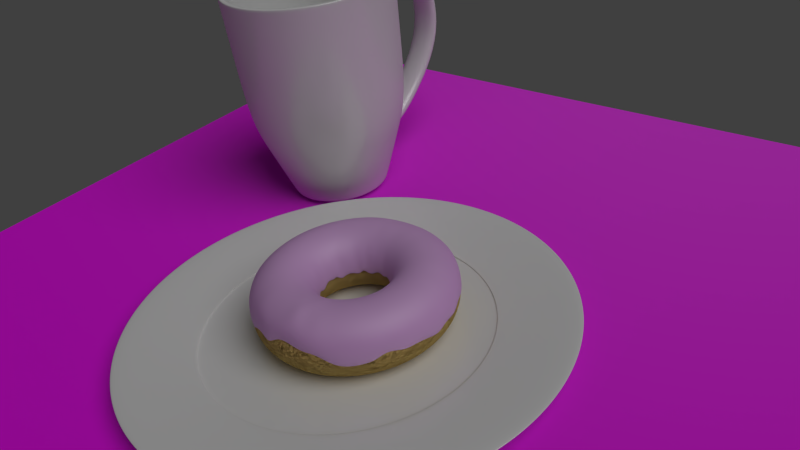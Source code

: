 # Source: Target.blend  (saved by Blender 2.78.0; exported with 4.5.12 LTS)
import bpy
from mathutils import Matrix  # noqa: F401  (used for matrix-valued properties, if any)

bpy.ops.wm.read_factory_settings(use_empty=True)
scene = bpy.context.scene
scene.name = 'Scene'

# ---- collections
col_collection_1 = bpy.data.collections.new('Collection 1'); scene.collection.children.link(col_collection_1)

# ---- images (referenced by path relative to the original .blend; pixels are not part of the script)
import os
ASSET_DIR = os.environ.get("B2B_ASSET_DIR", "")  # directory of the original .blend (textures are referenced by path, not embedded)
HERE = os.path.dirname(os.path.abspath(__file__))  # packed textures are extracted next to this script under _unpacked/

def load_image(name, relpath, width, height, colorspace="sRGB"):
    """Load a texture the original file referenced (path relative to the .blend, or extracted next to this script)."""
    p = next((c for c in (os.path.join(HERE, relpath), os.path.join(ASSET_DIR, relpath)) if relpath and os.path.exists(c)), "")
    if p:
        img = bpy.data.images.load(p, check_existing=True)
        img.name = name
    else:  # same state as the original file: an image datablock whose file is absent (Cycles renders it pink)
        img = bpy.data.images.new(name, width, height)
        img.source = "FILE"
        img.filepath = "//" + (relpath or name)
    img.colorspace_settings.name = colorspace
    return img
img_woodplanksworn19_col_var1_3k_jpg = load_image('WoodPlanksWorn19_COL_VAR1_3K.jpg', 'WoodPlanksWorn19_COL_VAR1_3K.jpg', 1024, 1024, 'sRGB')
img_woodplanksworn19_nrm_3k_jpg = load_image('WoodPlanksWorn19_NRM_3K.jpg', 'WoodPlanksWorn19_NRM_3K.jpg', 1024, 1024, 'sRGB')

# ---- materials (node trees are filled in below, after node groups)
mat_material_003 = bpy.data.materials.new('Material.003')
mat_material_003.alpha_threshold = 0.0
mat_material_003.roughness = 0.5
mat_material_002 = bpy.data.materials.new('Material.002')
mat_material_002.alpha_threshold = 0.0
mat_material_002.roughness = 0.5
mat_material_001 = bpy.data.materials.new('Material.001')
mat_material_001.alpha_threshold = 0.0
mat_material_001.roughness = 0.5
mat_material_004 = bpy.data.materials.new('Material.004')
mat_material_004.alpha_threshold = 0.0
mat_material_004.roughness = 0.5
mat_material = bpy.data.materials.new('Material')
mat_material.alpha_threshold = 0.0
mat_material.roughness = 0.5

# ---- material node trees
mat_material_003.use_nodes = True; mat_material_003.node_tree.nodes.clear()
_N = mat_material_003.node_tree.nodes; _L = mat_material_003.node_tree.links
n0 = _N.new('ShaderNodeOutputMaterial'); n0.name = 'Material Output'; n0.location = (460, 300)
n1 = _N.new('ShaderNodeBsdfDiffuse'); n1.name = 'Diffuse BSDF'; n1.location = (10, 300)
n2 = _N.new('ShaderNodeMixShader'); n2.name = 'Mix Shader'; n2.location = (240, 300)
n2.inputs[0].default_value = 0.09
n3 = _N.new('ShaderNodeBsdfAnisotropic'); n3.name = 'Glossy BSDF'; n3.location = (8, 157)
n3.distribution = 'GGX'
n3.inputs[1].default_value = 0.2
_L.new(n1.outputs[0], n2.inputs[1])
_L.new(n2.outputs[0], n0.inputs[0])
_L.new(n3.outputs[0], n2.inputs[2])
n0.is_active_output = True
mat_material_002.use_nodes = True; mat_material_002.node_tree.nodes.clear()
_N = mat_material_002.node_tree.nodes; _L = mat_material_002.node_tree.links
n0 = _N.new('ShaderNodeMixShader'); n0.name = 'Mix Shader'; n0.location = (240, 295)
n0.inputs[0].default_value = 0.09
n1 = _N.new('ShaderNodeBsdfAnisotropic'); n1.name = 'Glossy BSDF'; n1.location = (5, 160)
n1.distribution = 'GGX'
n1.inputs[1].default_value = 0.2
n2 = _N.new('ShaderNodeOutputMaterial'); n2.name = 'Material Output'; n2.location = (460, 300)
n3 = _N.new('ShaderNodeBsdfDiffuse'); n3.name = 'Diffuse BSDF'; n3.location = (1, 320)
_L.new(n3.outputs[0], n0.inputs[1])
_L.new(n0.outputs[0], n2.inputs[0])
_L.new(n1.outputs[0], n0.inputs[2])
n2.is_active_output = True
mat_material_001.use_nodes = True; mat_material_001.node_tree.nodes.clear()
_N = mat_material_001.node_tree.nodes; _L = mat_material_001.node_tree.links
n0 = _N.new('ShaderNodeOutputMaterial'); n0.name = 'Material Output'; n0.location = (417, 328)
n1 = _N.new('ShaderNodeBsdfDiffuse'); n1.name = 'Diffuse BSDF'; n1.location = (-34, 333)
n1.inputs[0].default_value = (0.7448, 0.4258, 0.8, 1.0)
n2 = _N.new('ShaderNodeBsdfAnisotropic'); n2.name = 'Glossy BSDF'; n2.location = (-31, 199)
n2.distribution = 'GGX'
n2.inputs[1].default_value = 0.5845
n3 = _N.new('ShaderNodeMixShader'); n3.name = 'Mix Shader'; n3.location = (199, 292)
n3.inputs[0].default_value = 0.1182
_L.new(n2.outputs[0], n3.inputs[2])
_L.new(n3.outputs[0], n0.inputs[0])
_L.new(n1.outputs[0], n3.inputs[1])
n0.is_active_output = True
mat_material_004.use_nodes = True; mat_material_004.node_tree.nodes.clear()
_N = mat_material_004.node_tree.nodes; _L = mat_material_004.node_tree.links
n0 = _N.new('ShaderNodeBsdfDiffuse'); n0.name = 'Diffuse BSDF'; n0.location = (-7, 361)
n1 = _N.new('ShaderNodeOutputMaterial'); n1.name = 'Material Output'; n1.location = (444, 366)
n2 = _N.new('ShaderNodeBsdfAnisotropic'); n2.name = 'Glossy BSDF'; n2.location = (1, 196)
n2.distribution = 'GGX'
n2.inputs[1].default_value = 0.4472
n3 = _N.new('ShaderNodeTexImage'); n3.name = 'Image Texture'; n3.location = (-253, 423)
n3.width = 140
n3.image = img_woodplanksworn19_col_var1_3k_jpg
n4 = _N.new('ShaderNodeMixShader'); n4.name = 'Mix Shader'; n4.location = (224, 341)
n4.inputs[0].default_value = 0.03
n5 = _N.new('ShaderNodeTexImage'); n5.name = 'Image Texture.001'; n5.location = (-498, 106)
n5.width = 140
n5.image = img_woodplanksworn19_nrm_3k_jpg
n6 = _N.new('ShaderNodeNormalMap'); n6.name = 'Normal Map'; n6.location = (-269, 122)
_L.new(n0.outputs[0], n4.inputs[1])
_L.new(n4.outputs[0], n1.inputs[0])
_L.new(n2.outputs[0], n4.inputs[2])
_L.new(n3.outputs[0], n0.inputs[0])
_L.new(n5.outputs[0], n6.inputs[1])
_L.new(n6.outputs[0], n0.inputs[2])
_L.new(n6.outputs[0], n2.inputs[4])
n1.is_active_output = True
mat_material.use_nodes = True; mat_material.node_tree.nodes.clear()
_N = mat_material.node_tree.nodes; _L = mat_material.node_tree.links
n0 = _N.new('ShaderNodeOutputMaterial'); n0.name = 'Material Output'; n0.location = (300, 300)
n1 = _N.new('ShaderNodeBsdfDiffuse'); n1.name = 'Diffuse BSDF'; n1.location = (10, 300)
n1.inputs[0].default_value = (0.8, 0.5756, 0.1949, 1.0)
_L.new(n1.outputs[0], n0.inputs[0])
n0.is_active_output = True

# ---- world
world_world = bpy.data.worlds.new('World'); scene.world = world_world
world_world.color = (0.05088, 0.05088, 0.05088)
world_world.use_sun_shadow = False
world_world.sun_shadow_jitter_overblur = 0.0
world_world.cycles.sampling_method = 'NONE'
world_world.cycles.sample_map_resolution = 256

# ---- cameras
cam_camera = bpy.data.cameras.new('Camera')
cam_camera.clip_end = 100.0
cam_camera.lens = 35.0
cam_camera.sensor_width = 32.0
cam_camera.sensor_height = 18.0
cam_camera.ortho_scale = 7.314
cam_camera.dof.focus_distance = 0.0

# ---- lights
light_lamp = bpy.data.lights.new('Lamp', 'SUN')
light_lamp.transmission_factor = 0.0
light_lamp.cutoff_distance = 30.0
light_lamp.angle = 0.8656
light_lamp.energy = 1.0
light_lamp.shadow_buffer_clip_start = 1.001
light_lamp.shadow_soft_size = 0.462
light_lamp.shadow_cascade_max_distance = 1000.0
light_lamp.cycles.use_multiple_importance_sampling = False

# ---- meshes
me_cylinder = bpy.data.meshes.new('Cylinder')
me_cylinder.from_pydata([(-1.382e-07, 0.6381, -1.0), (4.299e-08, 0.638, 1.0), (0.1245, 0.6258, -1.0), (0.1245, 0.6257, 1.0), (0.2442, 0.5895, -1.0), (0.2442, 0.5894, 1.0), (0.3545, 0.5305, -1.0), (0.3545, 0.5305, 1.0), (0.4512, 0.4512, -1.0), (0.4511, 0.4511, 1.0), (0.5305, 0.3545, -1.0), (0.5305, 0.3545, 1.0), (0.5895, 0.2442, -1.0), (0.5894, 0.2442, 1.0), (0.6258, 0.1245, -1.0), (0.6257, 0.1245, 1.0), (0.6381, 1.995e-08, -1.0), (0.638, 1.513e-07, 1.0), (0.6258, -0.1245, -1.0), (0.6257, -0.1245, 1.0), (0.5895, -0.2442, -1.0), (0.5894, -0.2442, 1.0), (0.5305, -0.3545, -1.0), (0.5305, -0.3545, 1.0), (0.4512, -0.4512, -1.0), (0.4511, -0.4511, 1.0), (0.3545, -0.5305, -1.0), (0.3545, -0.5305, 1.0), (0.2442, -0.5895, -1.0), (0.2442, -0.5894, 1.0), (0.1245, -0.6258, -1.0), (0.1245, -0.6257, 1.0), (-2.147e-07, -0.6381, -1.0), (-1.649e-07, -0.638, 1.0), (-0.1245, -0.6258, -1.0), (-0.1245, -0.6257, 1.0), (-0.2442, -0.5895, -1.0), (-0.2442, -0.5894, 1.0), (-0.3545, -0.5305, -1.0), (-0.3545, -0.5305, 1.0), (-0.4512, -0.4512, -1.0), (-0.4511, -0.4511, 1.0), (-0.5305, -0.3545, -1.0), (-0.5305, -0.3545, 1.0), (-0.5895, -0.2442, -1.0), (-0.5894, -0.2442, 1.0), (-0.6258, -0.1245, -1.0), (-0.6257, -0.1245, 1.0), (-0.6381, 6.35e-07, -1.0), (-0.638, 7.192e-07, 1.0), (-0.6258, 0.1245, -1.0), (-0.6257, 0.1245, 1.0), (-0.5895, 0.2442, -1.0), (-0.5894, 0.2442, 1.0), (-0.5305, 0.3545, -1.0), (-0.5305, 0.3545, 1.0), (-0.4512, 0.4512, -1.0), (-0.4511, 0.4511, 1.0), (-0.3545, 0.5305, -1.0), (-0.3545, 0.5305, 1.0), (-0.2442, 0.5895, -1.0), (-0.2442, 0.5894, 1.0), (-0.1245, 0.6258, -1.0), (-0.1245, 0.6257, 1.0), (0.0, 1.0, -2.457), (0.1951, 0.9808, -2.457), (0.3827, 0.9239, -2.457), (0.5556, 0.8315, -2.457), (0.7071, 0.7071, -2.457), (0.8315, 0.5556, -2.457), (0.9239, 0.3827, -2.457), (0.9808, 0.1951, -2.457), (1.0, 7.55e-08, -2.457), (0.9808, -0.1951, -2.457), (0.9239, -0.3827, -2.457), (0.8315, -0.5556, -2.457), (0.7071, -0.7071, -2.457), (0.5556, -0.8315, -2.457), (0.3827, -0.9239, -2.457), (0.1951, -0.9808, -2.457), (-3.258e-07, -1.0, -2.457), (-0.1951, -0.9808, -2.457), (-0.3827, -0.9239, -2.457), (-0.5556, -0.8315, -2.457), (-0.7071, -0.7071, -2.457), (-0.8315, -0.5556, -2.457), (-0.9239, -0.3827, -2.457), (-0.9808, -0.1951, -2.457), (-1.0, 9.656e-07, -2.457), (-0.9808, 0.1951, -2.457), (-0.9239, 0.3827, -2.457), (-0.8315, 0.5556, -2.457), (-0.7071, 0.7071, -2.457), (-0.5556, 0.8315, -2.457), (-0.3827, 0.9239, -2.457), (-0.1951, 0.9808, -2.457), (-1.382e-07, 0.6381, -0.3083), (0.1245, 0.6258, -0.3083), (0.2442, 0.5895, -0.3083), (0.3545, 0.5305, -0.3083), (0.4512, 0.4512, -0.3083), (0.5305, 0.3545, -0.3083), (0.5895, 0.2442, -0.3083), (0.6258, 0.1245, -0.3083), (0.6381, 1.995e-08, -0.3083), (0.6258, -0.1245, -0.3083), (0.5895, -0.2442, -0.3083), (0.5305, -0.3545, -0.3083), (0.4512, -0.4512, -0.3083), (0.3545, -0.5305, -0.3083), (0.2442, -0.5895, -0.3083), (0.1245, -0.6258, -0.3083), (-2.147e-07, -0.6381, -0.3083), (-0.1245, -0.6258, -0.3083), (-0.2442, -0.5895, -0.3083), (-0.3545, -0.5305, -0.3083), (-0.4512, -0.4512, -0.3083), (-0.5305, -0.3545, -0.3083), (-0.5895, -0.2442, -0.3083), (-0.6258, -0.1245, -0.3083), (-0.6381, 6.35e-07, -0.3083), (-0.6258, 0.1245, -0.3083), (-0.5895, 0.2442, -0.3083), (-0.5305, 0.3545, -0.3083), (-0.4512, 0.4512, -0.3083), (-0.3545, 0.5305, -0.3083), (-0.2442, 0.5895, -0.3083), (-0.1245, 0.6258, -0.3083), (-0.5305, 0.3545, -0.909), (-0.5895, 0.2442, -0.909), (0.2442, -0.5895, -0.909), (0.3545, -0.5305, -0.909), (0.1245, 0.6258, -0.909), (-1.382e-07, 0.6381, -0.909), (-0.4512, 0.4512, -0.909), (0.1245, -0.6258, -0.909), (0.2442, 0.5895, -0.909), (-0.3545, 0.5305, -0.909), (-2.147e-07, -0.6381, -0.909), (0.3545, 0.5305, -0.909), (-0.2442, 0.5895, -0.909), (-0.1245, -0.6258, -0.909), (0.4512, 0.4512, -0.909), (-0.1245, 0.6258, -0.909), (-0.2442, -0.5895, -0.909), (0.5305, 0.3545, -0.909), (-0.3545, -0.5305, -0.909), (0.5895, 0.2442, -0.909), (-0.4512, -0.4512, -0.909), (0.6258, 0.1245, -0.909), (-0.5305, -0.3545, -0.909), (0.6381, 1.995e-08, -0.909), (-0.5895, -0.2442, -0.909), (0.6258, -0.1245, -0.909), (-0.6258, -0.1245, -0.909), (0.5895, -0.2442, -0.909), (-0.6381, 6.35e-07, -0.909), (0.5305, -0.3545, -0.909), (-0.6258, 0.1245, -0.909), (0.4512, -0.4512, -0.909), (0.0, 1.0, -1.593), (0.1951, 0.9808, -1.593), (0.3827, 0.9239, -1.593), (0.5556, 0.8315, -1.593), (0.7071, 0.7071, -1.593), (0.8315, 0.5556, -1.593), (0.9239, 0.3827, -1.593), (0.9808, 0.1951, -1.593), (1.0, 7.55e-08, -1.593), (0.9808, -0.1951, -1.593), (0.9239, -0.3827, -1.593), (0.8315, -0.5556, -1.593), (0.7071, -0.7071, -1.593), (0.5556, -0.8315, -1.593), (0.3827, -0.9239, -1.593), (0.1951, -0.9808, -1.593), (-3.258e-07, -1.0, -1.593), (-0.1951, -0.9808, -1.593), (-0.3827, -0.9239, -1.593), (-0.5556, -0.8315, -1.593), (-0.7071, -0.7071, -1.593), (-0.8315, -0.5556, -1.593), (-0.9239, -0.3827, -1.593), (-0.9808, -0.1951, -1.593), (-1.0, 9.656e-07, -1.593), (-0.9808, 0.1951, -1.593), (-0.9239, 0.3827, -1.593), (-0.8315, 0.5556, -1.593), (-0.7071, 0.7071, -1.593), (-0.5556, 0.8315, -1.593), (-0.3827, 0.9239, -1.593), (-0.1951, 0.9808, -1.593), (3.48e-08, 0.707, 0.5062), (0.1379, 0.6934, 0.5062), (0.2705, 0.6531, 0.5062), (0.3928, 0.5878, 0.5062), (0.4999, 0.4999, 0.5062), (0.5878, 0.3928, 0.5062), (0.6531, 0.2705, 0.5062), (0.6934, 0.1379, 0.5062), (0.707, 1.369e-07, 0.5062), (0.6934, -0.1379, 0.5062), (0.6531, -0.2705, 0.5062), (0.5878, -0.3928, 0.5062), (0.4999, -0.4999, 0.5062), (0.3928, -0.5878, 0.5062), (0.2705, -0.6531, 0.5062), (0.1379, -0.6934, 0.5062), (-1.956e-07, -0.707, 0.5062), (-0.1379, -0.6934, 0.5062), (-0.2705, -0.6531, 0.5062), (-0.3928, -0.5878, 0.5062), (-0.4999, -0.4999, 0.5062), (-0.5878, -0.3928, 0.5062), (-0.6531, -0.2705, 0.5062), (-0.6934, -0.1379, 0.5062), (-0.707, 7.661e-07, 0.5062), (-0.6934, 0.1379, 0.5062), (-0.6531, 0.2705, 0.5062), (-0.5878, 0.3928, 0.5062), (-0.4999, 0.4999, 0.5062), (-0.3928, 0.5878, 0.5062), (-0.2705, 0.6531, 0.5062), (-0.1379, 0.6934, 0.5062)], [], [(192, 1, 3, 193), (193, 3, 5, 194), (194, 5, 7, 195), (195, 7, 9, 196), (196, 9, 11, 197), (197, 11, 13, 198), (198, 13, 15, 199), (199, 15, 17, 200), (200, 17, 19, 201), (201, 19, 21, 202), (202, 21, 23, 203), (203, 23, 25, 204), (204, 25, 27, 205), (205, 27, 29, 206), (206, 29, 31, 207), (207, 31, 33, 208), (208, 33, 35, 209), (209, 35, 37, 210), (210, 37, 39, 211), (211, 39, 41, 212), (212, 41, 43, 213), (213, 43, 45, 214), (214, 45, 47, 215), (215, 47, 49, 216), (216, 49, 51, 217), (217, 51, 53, 218), (218, 53, 55, 219), (219, 55, 57, 220), (220, 57, 59, 221), (221, 59, 61, 222), (3, 1, 63, 61, 59, 57, 55, 53, 51, 49, 47, 45, 43, 41, 39, 37, 35, 33, 31, 29, 27, 25, 23, 21, 19, 17, 15, 13, 11, 9, 7, 5), (222, 61, 63, 223), (223, 63, 1, 192), (129, 128, 123, 122), (2, 0, 64, 65), (4, 2, 65, 66), (6, 4, 66, 67), (8, 6, 67, 68), (10, 8, 68, 69), (12, 10, 69, 70), (14, 12, 70, 71), (16, 14, 71, 72), (18, 16, 72, 73), (20, 18, 73, 74), (22, 20, 74, 75), (24, 22, 75, 76), (26, 24, 76, 77), (28, 26, 77, 78), (30, 28, 78, 79), (32, 30, 79, 80), (34, 32, 80, 81), (36, 34, 81, 82), (38, 36, 82, 83), (40, 38, 83, 84), (42, 40, 84, 85), (44, 42, 85, 86), (46, 44, 86, 87), (48, 46, 87, 88), (50, 48, 88, 89), (52, 50, 89, 90), (54, 52, 90, 91), (56, 54, 91, 92), (58, 56, 92, 93), (60, 58, 93, 94), (62, 60, 94, 95), (0, 62, 95, 64), (96, 97, 98, 99, 100, 101, 102, 103, 104, 105, 106, 107, 108, 109, 110, 111, 112, 113, 114, 115, 116, 117, 118, 119, 120, 121, 122, 123, 124, 125, 126, 127), (131, 130, 110, 109), (133, 132, 97, 96), (128, 134, 124, 123), (130, 135, 111, 110), (132, 136, 98, 97), (134, 137, 125, 124), (135, 138, 112, 111), (136, 139, 99, 98), (137, 140, 126, 125), (138, 141, 113, 112), (139, 142, 100, 99), (140, 143, 127, 126), (141, 144, 114, 113), (142, 145, 101, 100), (143, 133, 96, 127), (144, 146, 115, 114), (145, 147, 102, 101), (146, 148, 116, 115), (147, 149, 103, 102), (148, 150, 117, 116), (149, 151, 104, 103), (150, 152, 118, 117), (151, 153, 105, 104), (152, 154, 119, 118), (153, 155, 106, 105), (154, 156, 120, 119), (155, 157, 107, 106), (156, 158, 121, 120), (157, 159, 108, 107), (158, 129, 122, 121), (159, 131, 109, 108), (24, 26, 131, 159), (50, 52, 129, 158), (22, 24, 159, 157), (48, 50, 158, 156), (20, 22, 157, 155), (46, 48, 156, 154), (18, 20, 155, 153), (44, 46, 154, 152), (16, 18, 153, 151), (42, 44, 152, 150), (14, 16, 151, 149), (40, 42, 150, 148), (12, 14, 149, 147), (38, 40, 148, 146), (10, 12, 147, 145), (36, 38, 146, 144), (62, 0, 133, 143), (8, 10, 145, 142), (34, 36, 144, 141), (60, 62, 143, 140), (6, 8, 142, 139), (32, 34, 141, 138), (58, 60, 140, 137), (4, 6, 139, 136), (30, 32, 138, 135), (56, 58, 137, 134), (2, 4, 136, 132), (28, 30, 135, 130), (54, 56, 134, 128), (0, 2, 132, 133), (26, 28, 130, 131), (52, 54, 128, 129), (95, 191, 160, 64), (94, 190, 191, 95), (93, 189, 190, 94), (92, 188, 189, 93), (91, 187, 188, 92), (90, 186, 187, 91), (89, 185, 186, 90), (88, 184, 185, 89), (87, 183, 184, 88), (86, 182, 183, 87), (85, 181, 182, 86), (84, 180, 181, 85), (83, 179, 180, 84), (82, 178, 179, 83), (81, 177, 178, 82), (80, 176, 177, 81), (79, 175, 176, 80), (78, 174, 175, 79), (77, 173, 174, 78), (76, 172, 173, 77), (75, 171, 172, 76), (74, 170, 171, 75), (73, 169, 170, 74), (72, 168, 169, 73), (71, 167, 168, 72), (70, 166, 167, 71), (69, 165, 166, 70), (68, 164, 165, 69), (67, 163, 164, 68), (66, 162, 163, 67), (65, 161, 162, 66), (64, 160, 161, 65), (191, 223, 192, 160), (190, 222, 223, 191), (189, 221, 222, 190), (188, 220, 221, 189), (187, 219, 220, 188), (186, 218, 219, 187), (185, 217, 218, 186), (184, 216, 217, 185), (183, 215, 216, 184), (182, 214, 215, 183), (181, 213, 214, 182), (180, 212, 213, 181), (179, 211, 212, 180), (178, 210, 211, 179), (177, 209, 210, 178), (176, 208, 209, 177), (175, 207, 208, 176), (174, 206, 207, 175), (173, 205, 206, 174), (172, 204, 205, 173), (171, 203, 204, 172), (170, 202, 203, 171), (169, 201, 202, 170), (168, 200, 201, 169), (167, 199, 200, 168), (166, 198, 199, 167), (165, 197, 198, 166), (164, 196, 197, 165), (163, 195, 196, 164), (162, 194, 195, 163), (161, 193, 194, 162), (160, 192, 193, 161)])
me_cylinder.polygons.foreach_set('use_smooth', [True] * 194)
me_cylinder.materials.append(mat_material_003)
me_cylinder.use_remesh_preserve_volume = False
me_cylinder.use_remesh_preserve_attributes = False
me_cylinder.use_mirror_vertex_groups = False
me_cylinder.update()
me_cylinder_001 = bpy.data.meshes.new('Cylinder.001')
me_cylinder_001.from_pydata([(-1.214, 0.5889, 0.9694), (-0.8835, 0.3449, -0.946), (-0.969, 0.1223, -0.946), (-0.9693, -0.1193, -0.946), (-0.8842, -0.3427, -0.946), (-0.727, -0.5134, -0.946), (-0.5988, -1.032, 0.9694), (-0.5221, -0.6056, -0.946), (-0.3009, -0.606, -0.946), (0.1241, -0.8775, 0.9694), (-0.09642, -0.5146, -0.946), (0.06066, -0.3449, -0.946), (0.1461, -0.1223, -0.946), (0.1464, 0.1193, -0.946), (0.06135, 0.3427, -0.946), (0.1243, 0.8751, 0.9694), (-0.09585, 0.5134, -0.946), (-0.2241, 1.032, 0.9694), (-0.3007, 0.6056, -0.946), (-0.5219, 0.606, -0.946), (-0.7264, 0.5146, -0.946), (-0.947, 0.8775, 0.9694), (-0.6031, -1.036, -0.1756), (-0.2224, -1.037, -0.1756), (0.1295, -0.8793, -0.1756), (0.3991, -0.5882, -0.1756), (0.5452, -0.2076, -0.1756), (0.5458, 0.2047, -0.1756), (0.4006, 0.5858, -0.1756), (0.1318, 0.8777, -0.1756), (-0.2197, 1.036, -0.1756), (-0.6004, 1.037, -0.1756), (-0.9546, -0.8777, -0.1756), (-1.223, -0.5858, -0.1756), (-1.369, -0.2047, -0.1756), (-1.368, 0.2076, -0.1756), (-1.222, 0.5882, -0.1756), (-0.9524, 0.8793, -0.1756), (-0.6113, 1.096, 0.9581), (-0.6141, -1.096, 0.9581), (-0.2115, -1.096, 0.9581), (0.1607, -0.93, 0.9581), (0.4458, -0.6221, 0.9581), (0.6004, -0.2195, 0.9581), (0.601, 0.2165, 0.9581), (0.4474, 0.6196, 0.9581), (0.1631, 0.9283, 0.9581), (-0.2087, 1.096, 0.9581), (-0.9859, -0.9283, 0.9581), (-1.27, -0.6196, 0.9581), (-1.424, -0.2165, 0.9581), (-1.423, 0.2195, 0.9581), (-1.269, 0.6221, 0.9581), (-0.9835, 0.93, 0.9581), (-0.5309, -0.646, -0.934), (-0.2936, -0.6464, -0.934), (-0.07412, -0.5483, -0.934), (0.09397, -0.3668, -0.934), (0.1851, -0.1294, -0.934), (0.1854, 0.1276, -0.934), (0.09491, 0.3653, -0.934), (-0.07272, 0.5473, -0.934), (-0.2919, 0.646, -0.934), (-0.7501, -0.5473, -0.934), (-0.9177, -0.3653, -0.934), (-1.008, -0.1276, -0.934), (-1.008, 0.1294, -0.934), (-0.9168, 0.3668, -0.934), (-0.7487, 0.5483, -0.934), (-0.5293, 0.6464, -0.934), (-0.6143, -1.097, 0.9694), (-0.2113, -1.097, 0.9694), (0.1613, -0.931, 0.9694), (0.4467, -0.6228, 0.9694), (0.6014, -0.2198, 0.9694), (0.602, 0.2167, 0.9694), (0.4483, 0.6202, 0.9694), (0.1637, 0.9293, 0.9694), (-0.2085, 1.097, 0.9694), (-0.6115, 1.097, 0.9694), (-0.9865, -0.9293, 0.9694), (-1.271, -0.6202, 0.9694), (-1.425, -0.2167, 0.9694), (-1.424, 0.2198, 0.9694), (-1.27, 0.6228, 0.9694), (-0.9841, 0.931, 0.9694), (-0.2966, -0.6297, -0.946), (-0.5279, -0.6294, -0.946), (-0.0828, -0.5342, -0.946), (0.08096, -0.3573, -0.946), (0.1698, -0.1261, -0.946), (0.1701, 0.1244, -0.946), (0.08187, 0.3559, -0.946), (-0.08144, 0.5332, -0.946), (-0.295, 0.6294, -0.946), (-0.5262, 0.6297, -0.946), (-0.7414, -0.5332, -0.946), (-0.9047, -0.3559, -0.946), (-0.9929, -0.1244, -0.946), (-0.9926, 0.1261, -0.946), (-0.9038, 0.3573, -0.946), (-0.74, 0.5342, -0.946), (-1.36, 0.2095, 0.9694), (-1.36, -0.2029, 0.9694), (-0.6063, 1.069, 0.4306), (-0.969, 0.9064, 0.4306), (-1.247, 0.6064, 0.4306), (0.3923, 0.5842, 0.9694), (-1.398, 0.214, 0.4306), (-1.398, -0.211, 0.4306), (-1.248, -0.6039, 0.4306), (-0.9713, -0.9048, 0.4306), (-0.2138, 1.068, 0.4306), (0.1485, 0.9048, 0.4306), (0.4256, 0.6039, 0.4306), (0.5753, 0.211, 0.4306), (0.5747, -0.214, 0.4306), (0.4241, -0.6064, 0.4306), (0.1462, -0.9064, 0.4306), (-0.2166, -1.069, 0.4306), (0.3913, -0.5889, 0.9694), (-0.609, -1.068, 0.4306), (-0.6089, 1.083, 0.7096), (-0.9767, 0.9189, 0.7096), (-1.258, 0.6147, 0.7096), (-1.411, 0.2169, 0.7096), (-1.412, -0.2139, 0.7096), (-1.26, -0.6122, 0.7096), (-0.979, -0.9172, 0.7096), (-0.2111, 1.083, 0.7096), (0.1562, 0.9172, 0.7096), (-1.215, -0.5842, 0.9694), (-0.9472, -0.8751, 0.9694), (0.4371, 0.6122, 0.7096), (-0.2231, -1.033, 0.9694), (0.5889, 0.2139, 0.7096), (0.5883, -0.2169, 0.7096), (0.537, -0.2095, 0.9694), (0.5375, 0.2029, 0.9694), (0.4356, -0.6147, 0.7096), (0.1539, -0.9189, 0.7096), (-0.2139, -1.083, 0.7096), (-0.5997, 1.033, 0.9694), (-0.6117, -1.083, 0.7096), (-0.892, 0.3525, -0.9172), (-0.9792, 0.1254, -0.9172), (-0.9795, -0.1215, -0.9172), (-0.8925, -0.3497, -0.9172), (-0.7321, -0.5239, -0.9172), (-0.5236, -0.6178, -0.9172), (-0.2987, -0.6181, -0.9172), (-0.09083, -0.5253, -0.9172), (0.06911, -0.3525, -0.9172), (0.1563, -0.1254, -0.9172), (0.1567, 0.1215, -0.9172), (0.0697, 0.3497, -0.9172), (-0.0907, 0.5239, -0.9172), (-0.2993, 0.6178, -0.9172), (-0.5241, 0.6181, -0.9172), (-0.732, 0.5253, -0.9172), (-0.09083, -0.5253, -0.8819), (-0.2987, -0.6181, -0.8819), (-0.5236, -0.6178, -0.8819), (-0.7321, -0.5239, -0.8819), (0.06911, -0.3525, -0.8819), (-0.8925, -0.3497, -0.8819), (0.1563, -0.1254, -0.8819), (-0.9795, -0.1215, -0.8819), (0.1567, 0.1215, -0.8819), (-0.9792, 0.1254, -0.8819), (0.0697, 0.3497, -0.8819), (-0.892, 0.3525, -0.8819), (-0.0907, 0.5239, -0.8819), (-0.732, 0.5253, -0.8819), (-0.2993, 0.6178, -0.8819), (-0.5241, 0.6181, -0.8819), (-0.2391, -0.9448, -0.1766), (-0.9016, -0.8007, -0.1766), (-1.147, -0.5345, -0.1766), (-1.28, -0.1857, -0.1766), (-1.279, 0.1917, -0.1766), (-1.146, 0.5388, -0.1766), (-0.9014, 0.8028, -0.1766), (-0.5837, 0.9448, -0.1766), (0.07857, -0.8028, -0.1766), (-0.5828, -0.9443, -0.1766), (0.323, -0.5388, -0.1766), (0.4563, -0.1917, -0.1766), (0.4568, 0.1857, -0.1766), (0.3239, 0.5345, -0.1766), (0.07877, 0.8007, -0.1766), (-0.24, 0.9443, -0.1766), (0.5753, 0.211, 0.4306), (0.5747, -0.214, 0.4306), (0.5889, 0.2139, 0.7096), (0.5883, -0.2169, 0.7096), (0.9547, 0.2105, 0.6246), (0.9542, -0.2144, 0.6246), (0.9683, 0.2134, 0.7464), (0.9678, -0.2174, 0.7464), (1.232, 0.21, 0.5921), (1.231, -0.215, 0.5923), (1.345, 0.2129, 0.6898), (1.345, -0.2179, 0.6901), (1.372, 0.2016, 0.3739), (1.372, -0.2072, 0.374), (1.529, 0.2044, 0.4384), (1.529, -0.2101, 0.4386), (1.359, 0.209, 0.08821), (1.359, -0.216, 0.08859), (1.513, 0.2119, 0.04241), (1.513, -0.2189, 0.0428), (1.129, 0.2083, -0.1823), (1.13, -0.2167, -0.1821), (1.24, 0.2112, -0.2862), (1.24, -0.2196, -0.286), (0.7539, 0.2074, -0.4316), (0.7545, -0.2175, -0.4314), (0.8654, 0.2103, -0.5351), (0.8661, -0.2205, -0.5349), (0.5315, 0.2307, -0.5181), (0.5323, -0.2422, -0.5182), (0.5684, 0.2339, -0.6632), (0.5692, -0.2455, -0.6633), (-0.5729, 0.8857, -0.4688), (-0.5752, -0.8852, -0.4688), (-0.2499, -0.8857, -0.4688), (0.0508, -0.7514, -0.4688), (0.2811, -0.5026, -0.4688), (0.406, -0.1774, -0.4688), (0.4065, 0.1749, -0.4688), (0.2824, 0.5006, -0.4688), (0.05272, 0.75, -0.4688), (-0.2476, 0.8852, -0.4688), (-0.8756, -0.75, -0.4688), (-1.105, -0.5006, -0.4688), (-1.229, -0.1749, -0.4688), (-1.229, 0.1774, -0.4688), (-1.104, 0.5026, -0.4688), (-0.8736, 0.7514, -0.4688), (-0.5502, -0.7503, -0.7313), (-0.2745, -0.7507, -0.7313), (-0.01969, -0.6368, -0.7313), (0.1755, -0.426, -0.7313), (0.2814, -0.1503, -0.7313), (0.2818, 0.1482, -0.7313), (0.1766, 0.4242, -0.7313), (-0.01806, 0.6356, -0.7313), (-0.2726, 0.7503, -0.7313), (-0.8048, -0.6356, -0.7313), (-0.9994, -0.4242, -0.7313), (-1.105, -0.1482, -0.7313), (-1.104, 0.1503, -0.7313), (-0.9984, 0.426, -0.7313), (-0.8032, 0.6368, -0.7313), (-0.5483, 0.7507, -0.7313), (0.6556, 0.2109, 0.4717), (0.6551, -0.2141, 0.4717), (0.6687, -0.217, 0.7174), (0.6692, 0.2138, 0.7174), (0.4507, 0.1946, -0.4863), (0.4507, -0.2003, -0.4863), (0.3832, -0.184, -0.7072), (0.3832, 0.1785, -0.7072), (-0.2236, -1.03, 0.9321), (-0.9457, -0.8727, 0.9321), (-1.213, -0.5826, 0.9321), (-0.5992, 1.03, 0.9321), (0.5344, -0.2089, 0.9321), (0.5349, 0.2024, 0.9321), (-1.358, -0.2024, 0.9321), (-1.357, 0.2089, 0.9321), (-1.212, 0.5873, 0.9321), (-0.9455, 0.875, 0.9321), (0.1226, -0.875, 0.9321), (-0.5982, -1.029, 0.9321), (0.3891, -0.5873, 0.9321), (0.3901, 0.5825, 0.9321), (0.1228, 0.8727, 0.9321), (-0.2246, 1.029, 0.9321)], [], [(45, 76, 75, 44), (46, 77, 76, 45), (47, 78, 77, 46), (38, 79, 78, 47), (44, 75, 74, 43), (43, 74, 73, 42), (42, 73, 72, 41), (41, 72, 71, 40), (40, 71, 70, 39), (39, 70, 80, 48), (48, 80, 81, 49), (49, 81, 82, 50), (50, 82, 83, 51), (51, 83, 84, 52), (13, 12, 11, 10, 8, 7, 5, 4, 3, 2, 1, 20, 19, 18, 16, 14), (52, 84, 85, 53), (53, 85, 79, 38), (239, 37, 31, 224), (238, 36, 37, 239), (237, 35, 36, 238), (236, 34, 35, 237), (235, 33, 34, 236), (234, 32, 33, 235), (225, 22, 32, 234), (226, 23, 22, 225), (227, 24, 23, 226), (228, 25, 24, 227), (229, 26, 25, 228), (230, 27, 26, 229), (224, 31, 30, 233), (233, 30, 29, 232), (232, 29, 28, 231), (231, 28, 27, 230), (123, 53, 38, 122), (124, 52, 53, 123), (125, 51, 52, 124), (126, 50, 51, 125), (127, 49, 50, 126), (128, 48, 49, 127), (143, 39, 48, 128), (141, 40, 39, 143), (140, 41, 40, 141), (139, 42, 41, 140), (136, 43, 42, 139), (135, 44, 43, 136), (122, 38, 47, 129), (129, 47, 46, 130), (130, 46, 45, 133), (133, 45, 44, 135), (92, 60, 59, 91), (93, 61, 60, 92), (94, 62, 61, 93), (95, 69, 62, 94), (91, 59, 58, 90), (90, 58, 57, 89), (89, 57, 56, 88), (88, 56, 55, 86), (86, 55, 54, 87), (87, 54, 63, 96), (96, 63, 64, 97), (97, 64, 65, 98), (98, 65, 66, 99), (99, 66, 67, 100), (100, 67, 68, 101), (101, 68, 69, 95), (134, 6, 70, 71), (9, 134, 71, 72), (120, 9, 72, 73), (137, 120, 73, 74), (138, 137, 74, 75), (107, 138, 75, 76), (15, 107, 76, 77), (17, 15, 77, 78), (142, 17, 78, 79), (6, 132, 80, 70), (132, 131, 81, 80), (131, 103, 82, 81), (103, 102, 83, 82), (102, 0, 84, 83), (0, 21, 85, 84), (21, 142, 79, 85), (7, 8, 86, 87), (8, 10, 88, 86), (10, 11, 89, 88), (11, 12, 90, 89), (12, 13, 91, 90), (13, 14, 92, 91), (14, 16, 93, 92), (16, 18, 94, 93), (18, 19, 95, 94), (5, 7, 87, 96), (4, 5, 96, 97), (3, 4, 97, 98), (2, 3, 98, 99), (1, 2, 99, 100), (20, 1, 100, 101), (19, 20, 101, 95), (37, 105, 104, 31), (36, 106, 105, 37), (35, 108, 106, 36), (34, 109, 108, 35), (33, 110, 109, 34), (32, 111, 110, 33), (22, 121, 111, 32), (23, 119, 121, 22), (24, 118, 119, 23), (25, 117, 118, 24), (26, 116, 117, 25), (27, 115, 116, 26), (31, 104, 112, 30), (30, 112, 113, 29), (29, 113, 114, 28), (28, 114, 115, 27), (105, 123, 122, 104), (161, 160, 151, 150), (106, 124, 123, 105), (108, 125, 124, 106), (109, 126, 125, 108), (110, 127, 126, 109), (111, 128, 127, 110), (121, 143, 128, 111), (119, 141, 143, 121), (118, 140, 141, 119), (117, 139, 140, 118), (116, 136, 139, 117), (136, 116, 193, 195), (104, 122, 129, 112), (112, 129, 130, 113), (113, 130, 133, 114), (114, 133, 135, 115), (152, 153, 154, 155, 156, 157, 158, 159, 144, 145, 146, 147, 148, 149, 150, 151), (163, 162, 149, 148), (160, 164, 152, 151), (165, 163, 148, 147), (164, 166, 153, 152), (167, 165, 147, 146), (166, 168, 154, 153), (169, 167, 146, 145), (168, 170, 155, 154), (171, 169, 145, 144), (170, 172, 156, 155), (173, 171, 144, 159), (172, 174, 157, 156), (162, 161, 150, 149), (175, 173, 159, 158), (174, 175, 158, 157), (191, 183, 175, 174), (183, 182, 173, 175), (185, 176, 161, 162), (190, 191, 174, 172), (182, 181, 171, 173), (189, 190, 172, 170), (181, 180, 169, 171), (188, 189, 170, 168), (180, 179, 167, 169), (187, 188, 168, 166), (179, 178, 165, 167), (186, 187, 166, 164), (178, 177, 163, 165), (184, 186, 164, 160), (177, 185, 162, 163), (176, 184, 160, 161), (264, 274, 184, 176), (265, 275, 185, 177), (274, 276, 186, 184), (266, 265, 177, 178), (276, 268, 187, 186), (270, 266, 178, 179), (268, 269, 188, 187), (271, 270, 179, 180), (269, 277, 189, 188), (272, 271, 180, 181), (277, 278, 190, 189), (273, 272, 181, 182), (278, 279, 191, 190), (275, 264, 176, 185), (267, 273, 182, 183), (279, 267, 183, 191), (257, 256, 196, 197), (135, 136, 195, 194), (115, 135, 194, 192), (116, 115, 192, 193), (198, 199, 203, 202), (259, 258, 199, 198), (256, 259, 198, 196), (258, 257, 197, 199), (203, 201, 205, 207), (196, 198, 202, 200), (199, 197, 201, 203), (197, 196, 200, 201), (206, 207, 211, 210), (201, 200, 204, 205), (202, 203, 207, 206), (200, 202, 206, 204), (208, 210, 214, 212), (204, 206, 210, 208), (207, 205, 209, 211), (205, 204, 208, 209), (215, 213, 217, 219), (211, 209, 213, 215), (209, 208, 212, 213), (210, 211, 215, 214), (218, 219, 223, 222), (213, 212, 216, 217), (214, 215, 219, 218), (212, 214, 218, 216), (216, 218, 222, 220), (219, 217, 221, 223), (217, 216, 220, 221), (246, 231, 230, 245), (247, 232, 231, 246), (248, 233, 232, 247), (255, 224, 233, 248), (244, 229, 228, 243), (243, 228, 227, 242), (242, 227, 226, 241), (241, 226, 225, 240), (240, 225, 234, 249), (249, 234, 235, 250), (250, 235, 236, 251), (251, 236, 237, 252), (252, 237, 238, 253), (253, 238, 239, 254), (254, 239, 224, 255), (68, 254, 255, 69), (67, 253, 254, 68), (66, 252, 253, 67), (65, 251, 252, 66), (64, 250, 251, 65), (63, 249, 250, 64), (54, 240, 249, 63), (55, 241, 240, 54), (56, 242, 241, 55), (57, 243, 242, 56), (58, 244, 243, 57), (59, 245, 244, 58), (69, 255, 248, 62), (62, 248, 247, 61), (61, 247, 246, 60), (60, 246, 245, 59), (260, 230, 229, 261), (262, 223, 221, 261), (263, 222, 223, 262), (263, 245, 230, 260), (195, 193, 257, 258), (192, 194, 259, 256), (194, 195, 258, 259), (193, 192, 256, 257), (222, 263, 260, 220), (245, 263, 262, 244), (244, 262, 261, 229), (220, 260, 261, 221), (17, 142, 267, 279), (142, 21, 273, 267), (6, 134, 264, 275), (15, 17, 279, 278), (21, 0, 272, 273), (107, 15, 278, 277), (0, 102, 271, 272), (138, 107, 277, 269), (102, 103, 270, 271), (137, 138, 269, 268), (103, 131, 266, 270), (120, 137, 268, 276), (131, 132, 265, 266), (9, 120, 276, 274), (132, 6, 275, 265), (134, 9, 274, 264)])
me_cylinder_001.polygons.foreach_set('use_smooth', [True] * 268)
me_cylinder_001.materials.append(mat_material_002)
me_cylinder_001.use_remesh_preserve_volume = False
me_cylinder_001.use_remesh_preserve_attributes = False
me_cylinder_001.use_mirror_vertex_groups = False
me_cylinder_001.update()
me_torus_001 = bpy.data.meshes.new('Torus.001')
me_torus_001.from_pydata([(1.452, 0.002368, -0.0909), (1.426, -5.355e-05, 0.2575), (1.248, 0.0006417, 0.4357), (1.01, 0.000287, 0.5088), (0.7496, -2.51e-10, 0.4375), (0.5768, -1.287e-11, 0.262), (0.5398, -8.013e-10, 0.01412), (1.43, 0.1884, -0.001071), (1.425, 0.1886, 0.2408), (1.237, 0.1632, 0.435), (0.9937, 0.1311, 0.4999), (0.7629, 0.1004, 0.4497), (0.5733, 0.07547, 0.2627), (0.5352, 0.07046, -0.002321), (1.415, 0.3778, -0.0447), (1.377, 0.3689, 0.2599), (1.207, 0.323, 0.4327), (0.9743, 0.2608, 0.5029), (0.7326, 0.1963, 0.4426), (0.5586, 0.1497, 0.2628), (0.5214, 0.1397, 0.02151), (1.335, 0.5522, 0.03322), (1.327, 0.5475, 0.2428), (1.157, 0.4779, 0.4282), (0.932, 0.3853, 0.5031), (0.7027, 0.2911, 0.4443), (0.5459, 0.2261, 0.2689), (0.4987, 0.2066, -0.06229), (1.256, 0.7221, -0.01604), (1.235, 0.7125, 0.2593), (1.078, 0.6225, 0.4407), (0.8719, 0.5033, 0.5092), (0.6637, 0.3832, 0.4477), (0.5078, 0.2932, 0.2667), (0.4675, 0.2699, -0.01343), (1.146, 0.8776, -0.03781), (1.134, 0.8679, 0.2556), (0.9878, 0.7579, 0.4407), (0.7937, 0.6089, 0.5065), (0.6018, 0.4618, 0.443), (0.4651, 0.3569, 0.2667), (0.4283, 0.3286, -0.04698), (1.019, 1.019, 0.0005207), (1.008, 1.007, 0.2608), (0.8803, 0.8803, 0.4408), (0.7092, 0.7092, 0.5081), (0.5334, 0.5334, 0.4404), (0.4098, 0.4098, 0.2634), (0.3817, 0.3817, -0.04981), (0.8769, 1.143, 0.004248), (0.8671, 1.13, 0.2615), (0.7579, 0.9877, 0.4408), (0.6099, 0.7949, 0.5075), (0.4628, 0.6031, 0.444), (0.3553, 0.4631, 0.2654), (0.3286, 0.4283, -0.04135), (0.7208, 1.249, 0.04308), (0.713, 1.236, 0.2563), (0.6224, 1.078, 0.4408), (0.5035, 0.8721, 0.5102), (0.3878, 0.6717, 0.4534), (0.2904, 0.5029, 0.264), (0.2699, 0.4675, -0.0563), (0.5536, 1.338, -0.05101), (0.5493, 1.329, 0.2346), (0.4775, 1.154, 0.4331), (0.384, 0.9272, 0.5057), (0.2928, 0.7069, 0.447), (0.2272, 0.5485, 0.2703), (0.2066, 0.4987, 0.007116), (0.3731, 1.392, 0.03088), (0.374, 1.393, 0.2267), (0.3247, 1.21, 0.4235), (0.2613, 0.9751, 0.5111), (0.1992, 0.7435, 0.4498), (0.1549, 0.578, 0.2725), (0.1397, 0.5214, 0.0148), (0.2007, 1.467, -0.07429), (0.1925, 1.432, 0.2192), (0.1633, 1.237, 0.4356), (0.1318, 0.9937, 0.4942), (0.09957, 0.7556, 0.4438), (0.07876, 0.5983, 0.275), (0.07046, 0.5352, -0.03811), (0.01642, 1.491, -0.08681), (0.009126, 1.453, 0.2027), (0.002961, 1.253, 0.4215), (0.001608, 1.006, 0.4967), (0.0001815, 0.7679, 0.4471), (3.177e-08, 0.5947, 0.2707), (6.477e-08, 0.5398, 0.01655), (-0.1776, 1.461, -0.04616), (-0.1834, 1.42, 0.2451), (-0.1576, 1.249, 0.4091), (-0.1309, 0.9958, 0.5076), (-0.1006, 0.7661, 0.4501), (-0.07735, 0.5875, 0.2697), (-0.07046, 0.5352, 0.00445), (-0.3658, 1.413, -0.08133), (-0.3625, 1.395, 0.222), (-0.3206, 1.207, 0.4307), (-0.2587, 0.9772, 0.4986), (-0.1977, 0.7378, 0.4462), (-0.1487, 0.5549, 0.2609), (-0.1397, 0.5214, -0.04843), (-0.5486, 1.339, 0.006336), (-0.5451, 1.316, 0.2614), (-0.4748, 1.155, 0.4306), (-0.3868, 0.9343, 0.5115), (-0.2952, 0.7126, 0.4508), (-0.2252, 0.5437, 0.2677), (-0.2066, 0.4987, -0.04473), (-0.7189, 1.252, -0.0009657), (-0.7121, 1.234, 0.261), (-0.6223, 1.078, 0.4407), (-0.5014, 0.8685, 0.508), (-0.3847, 0.6663, 0.4496), (-0.2967, 0.514, 0.2701), (-0.2699, 0.4675, 0.02687), (-0.8769, 1.143, -0.02935), (-0.8671, 1.13, 0.2615), (-0.7577, 0.9875, 0.4407), (-0.6119, 0.7974, 0.5092), (-0.4674, 0.6091, 0.4486), (-0.3605, 0.4698, 0.2695), (-0.3286, 0.4283, -0.05929), (-1.019, 1.019, -0.04529), (-1.007, 1.007, 0.2615), (-0.8803, 0.8803, 0.4408), (-0.7061, 0.7061, 0.5058), (-0.5419, 0.5419, 0.4477), (-0.4174, 0.4174, 0.2686), (-0.3817, 0.3817, -0.03258), (-1.143, 0.8769, 0.05276), (-1.13, 0.8671, 0.2615), (-0.9877, 0.7579, 0.4408), (-0.7946, 0.6097, 0.5073), (-0.5964, 0.4576, 0.4389), (-0.4646, 0.3565, 0.2663), (-0.4283, 0.3286, -0.01953), (-1.247, 0.7202, -0.02749), (-1.234, 0.7122, 0.2615), (-1.078, 0.6225, 0.4408), (-0.8706, 0.5026, 0.5092), (-0.6575, 0.3796, 0.4434), (-0.5101, 0.2945, 0.268), (-0.4675, 0.2699, -0.03552), (-1.331, 0.5512, 0.01195), (-1.316, 0.5451, 0.2615), (-1.15, 0.4764, 0.4408), (-0.9293, 0.3849, 0.5096), (-0.7047, 0.2919, 0.4455), (-0.552, 0.2287, 0.2721), (-0.4987, 0.2066, -0.08115), (-1.391, 0.3728, 0.01734), (-1.376, 0.3686, 0.2615), (-1.203, 0.3222, 0.4408), (-0.9728, 0.2607, 0.5102), (-0.7339, 0.1966, 0.4438), (-0.5619, 0.1505, 0.2644), (-0.5214, 0.1397, 0.009263), (-1.428, 0.188, 0.009888), (-1.412, 0.1859, 0.2615), (-1.234, 0.1625, 0.4408), (-0.9971, 0.1313, 0.5095), (-0.7516, 0.09895, 0.4427), (-0.5793, 0.07627, 0.2657), (-0.5352, 0.07046, -0.02453), (-1.44, 1.268e-07, -0.03438), (-1.424, 1.245e-07, 0.2615), (-1.244, 1.088e-07, 0.4406), (-1.005, 8.776e-08, 0.5089), (-0.7628, 6.638e-08, 0.4456), (-0.5829, 5.06e-08, 0.265), (-0.5398, 4.639e-08, 0.01472), (-1.428, -0.188, 0.01401), (-1.412, -0.1859, 0.2615), (-1.234, -0.1625, 0.4408), (-0.9977, -0.1313, 0.5098), (-0.7514, -0.09893, 0.4426), (-0.5944, -0.07825, 0.2731), (-0.5352, -0.07046, -0.01668), (-1.391, -0.3728, 0.1333), (-1.376, -0.3686, 0.2615), (-1.203, -0.3222, 0.4408), (-0.9664, -0.2589, 0.5068), (-0.7427, -0.199, 0.4493), (-0.5668, -0.1519, 0.2669), (-0.5214, -0.1397, -0.06913), (-1.331, -0.5512, 0.1346), (-1.316, -0.5451, 0.2615), (-1.15, -0.4764, 0.4408), (-0.9316, -0.3859, 0.5109), (-0.7082, -0.2934, 0.4479), (-0.5319, -0.2203, 0.2615), (-0.4987, -0.2066, -0.0333), (-1.247, -0.7202, 0.091), (-1.234, -0.7122, 0.2615), (-1.078, -0.6222, 0.4406), (-0.8678, -0.501, 0.5076), (-0.6689, -0.3862, 0.4514), (-0.5102, -0.2946, 0.2681), (-0.4675, -0.2699, 0.008956), (-1.143, -0.8769, 0.02198), (-1.13, -0.8671, 0.2615), (-0.9876, -0.7578, 0.4408), (-0.8015, -0.615, 0.5119), (-0.604, -0.4635, 0.4447), (-0.4653, -0.3571, 0.2668), (-0.4283, -0.3286, -0.0368), (-1.019, -1.019, 0.02897), (-1.007, -1.007, 0.2615), (-0.8803, -0.8803, 0.4408), (-0.7093, -0.7093, 0.5081), (-0.544, -0.544, 0.4495), (-0.4158, -0.4158, 0.2675), (-0.3817, -0.3817, -0.04451), (-0.8769, -1.143, 0.008725), (-0.8671, -1.13, 0.2615), (-0.7579, -0.9877, 0.4408), (-0.6093, -0.7941, 0.507), (-0.4668, -0.6083, 0.448), (-0.3537, -0.4609, 0.2641), (-0.3286, -0.4283, -0.06416), (-0.7196, -1.245, -0.04786), (-0.712, -1.233, 0.2631), (-0.6223, -1.078, 0.4407), (-0.5034, -0.872, 0.5101), (-0.3813, -0.6604, 0.4454), (-0.2916, -0.5051, 0.2652), (-0.2699, -0.4675, -0.004999), (-0.5472, -1.315, -0.03163), (-0.541, -1.3, 0.2977), (-0.4746, -1.144, 0.4545), (-0.3865, -0.9331, 0.5117), (-0.2916, -0.704, 0.4451), (-0.2226, -0.5373, 0.2644), (-0.2066, -0.4987, 0.03582), (-0.3653, -1.362, 0.03921), (-0.3635, -1.356, 0.3069), (-0.3216, -1.2, 0.4446), (-0.2576, -0.9613, 0.5179), (-0.1965, -0.7335, 0.4435), (-0.1507, -0.5624, 0.2647), (-0.1397, -0.5214, 0.01279), (-0.1877, -1.427, 0.01867), (-0.1836, -1.403, 0.2815), (-0.162, -1.232, 0.4449), (-0.1297, -0.9906, 0.5212), (-0.09953, -0.756, 0.4454), (-0.07437, -0.5649, 0.2587), (-0.07046, -0.5352, 0.002075), (0.02012, -1.363, 0.1354), (0.00728, -1.396, 0.3256), (0.0006137, -1.242, 0.4461), (0.00238, -0.9927, 0.5284), (3.026e-08, -0.7602, 0.444), (3.183e-08, -0.5959, 0.2713), (6.477e-08, -0.5398, -0.06173), (0.2023, -1.373, 0.07871), (0.1947, -1.378, 0.3392), (0.1688, -1.209, 0.4969), (0.1328, -0.9971, 0.5205), (0.09869, -0.7496, 0.4415), (0.07515, -0.5708, 0.2615), (0.07046, -0.5352, 0.01682), (0.3815, -1.358, 0.1022), (0.374, -1.355, 0.3088), (0.3222, -1.202, 0.4415), (0.2616, -0.9665, 0.5207), (0.2013, -0.7512, 0.4546), (0.1503, -0.561, 0.264), (0.1397, -0.5214, 0.03028), (0.5566, -1.31, 0.1127), (0.5496, -1.298, 0.3015), (0.4778, -1.144, 0.4544), (0.3818, -0.9218, 0.5053), (0.2913, -0.7032, 0.4446), (0.2249, -0.5429, 0.2673), (0.2066, -0.4987, 0.002662), (0.7198, -1.246, -0.01608), (0.7112, -1.234, 0.2633), (0.6222, -1.078, 0.4408), (0.5007, -0.8672, 0.5072), (0.3739, -0.6476, 0.4365), (0.287, -0.4971, 0.2607), (0.2699, -0.4675, 0.003357), (0.8701, -1.148, -0.07385), (0.8638, -1.132, 0.2631), (0.7537, -0.9908, 0.4428), (0.6093, -0.7958, 0.5081), (0.4611, -0.601, 0.4424), (0.3599, -0.469, 0.269), (0.3286, -0.4283, -0.008982), (1.009, -1.025, -0.06552), (1.001, -1.012, 0.2644), (0.8724, -0.8855, 0.4443), (0.7096, -0.71, 0.5086), (0.5449, -0.5449, 0.4503), (0.4148, -0.4148, 0.2668), (0.3817, -0.3817, 0.02651), (1.143, -0.8771, -0.04252), (1.124, -0.8716, 0.2645), (0.9783, -0.7644, 0.4451), (0.7916, -0.6084, 0.506), (0.6022, -0.4629, 0.444), (0.4756, -0.365, 0.2731), (0.4283, -0.3286, -0.0429), (1.221, -0.7401, 0.05666), (1.217, -0.7241, 0.2692), (1.077, -0.623, 0.4412), (0.8628, -0.5032, 0.5087), (0.6602, -0.3813, 0.4455), (0.5139, -0.2967, 0.2701), (0.4675, -0.2699, 0.00302), (1.326, -0.5549, -0.03336), (1.305, -0.5532, 0.2668), (1.141, -0.4831, 0.4452), (0.9207, -0.3866, 0.5094), (0.7038, -0.292, 0.4454), (0.5353, -0.2217, 0.2633), (0.4987, -0.2066, -0.03696), (1.381, -0.3809, -0.02556), (1.375, -0.3695, 0.2615), (1.2, -0.3243, 0.4422), (0.9645, -0.2611, 0.5084), (0.7489, -0.2007, 0.4532), (0.5666, -0.1518, 0.2668), (0.5214, -0.1397, -0.05343), (1.425, -0.1919, -0.02804), (1.417, -0.1856, 0.2527), (1.236, -0.1623, 0.4373), (0.9923, -0.1307, 0.5068), (0.7569, -0.09965, 0.446), (0.5768, -0.07594, 0.2645), (0.5352, -0.07046, -0.002864)], [], [(0, 7, 8, 1), (1, 8, 9, 2), (2, 9, 10, 3), (3, 10, 11, 4), (4, 11, 12, 5), (5, 12, 13, 6), (7, 14, 15, 8), (8, 15, 16, 9), (9, 16, 17, 10), (10, 17, 18, 11), (11, 18, 19, 12), (12, 19, 20, 13), (14, 21, 22, 15), (15, 22, 23, 16), (16, 23, 24, 17), (17, 24, 25, 18), (18, 25, 26, 19), (19, 26, 27, 20), (21, 28, 29, 22), (22, 29, 30, 23), (23, 30, 31, 24), (24, 31, 32, 25), (25, 32, 33, 26), (26, 33, 34, 27), (28, 35, 36, 29), (29, 36, 37, 30), (30, 37, 38, 31), (31, 38, 39, 32), (32, 39, 40, 33), (33, 40, 41, 34), (35, 42, 43, 36), (36, 43, 44, 37), (37, 44, 45, 38), (38, 45, 46, 39), (39, 46, 47, 40), (40, 47, 48, 41), (42, 49, 50, 43), (43, 50, 51, 44), (44, 51, 52, 45), (45, 52, 53, 46), (46, 53, 54, 47), (47, 54, 55, 48), (49, 56, 57, 50), (50, 57, 58, 51), (51, 58, 59, 52), (52, 59, 60, 53), (53, 60, 61, 54), (54, 61, 62, 55), (56, 63, 64, 57), (57, 64, 65, 58), (58, 65, 66, 59), (59, 66, 67, 60), (60, 67, 68, 61), (61, 68, 69, 62), (63, 70, 71, 64), (64, 71, 72, 65), (65, 72, 73, 66), (66, 73, 74, 67), (67, 74, 75, 68), (68, 75, 76, 69), (70, 77, 78, 71), (71, 78, 79, 72), (72, 79, 80, 73), (73, 80, 81, 74), (74, 81, 82, 75), (75, 82, 83, 76), (77, 84, 85, 78), (78, 85, 86, 79), (79, 86, 87, 80), (80, 87, 88, 81), (81, 88, 89, 82), (82, 89, 90, 83), (84, 91, 92, 85), (85, 92, 93, 86), (86, 93, 94, 87), (87, 94, 95, 88), (88, 95, 96, 89), (89, 96, 97, 90), (91, 98, 99, 92), (92, 99, 100, 93), (93, 100, 101, 94), (94, 101, 102, 95), (95, 102, 103, 96), (96, 103, 104, 97), (98, 105, 106, 99), (99, 106, 107, 100), (100, 107, 108, 101), (101, 108, 109, 102), (102, 109, 110, 103), (103, 110, 111, 104), (105, 112, 113, 106), (106, 113, 114, 107), (107, 114, 115, 108), (108, 115, 116, 109), (109, 116, 117, 110), (110, 117, 118, 111), (112, 119, 120, 113), (113, 120, 121, 114), (114, 121, 122, 115), (115, 122, 123, 116), (116, 123, 124, 117), (117, 124, 125, 118), (119, 126, 127, 120), (120, 127, 128, 121), (121, 128, 129, 122), (122, 129, 130, 123), (123, 130, 131, 124), (124, 131, 132, 125), (126, 133, 134, 127), (127, 134, 135, 128), (128, 135, 136, 129), (129, 136, 137, 130), (130, 137, 138, 131), (131, 138, 139, 132), (133, 140, 141, 134), (134, 141, 142, 135), (135, 142, 143, 136), (136, 143, 144, 137), (137, 144, 145, 138), (138, 145, 146, 139), (140, 147, 148, 141), (141, 148, 149, 142), (142, 149, 150, 143), (143, 150, 151, 144), (144, 151, 152, 145), (145, 152, 153, 146), (147, 154, 155, 148), (148, 155, 156, 149), (149, 156, 157, 150), (150, 157, 158, 151), (151, 158, 159, 152), (152, 159, 160, 153), (154, 161, 162, 155), (155, 162, 163, 156), (156, 163, 164, 157), (157, 164, 165, 158), (158, 165, 166, 159), (159, 166, 167, 160), (161, 168, 169, 162), (162, 169, 170, 163), (163, 170, 171, 164), (164, 171, 172, 165), (165, 172, 173, 166), (166, 173, 174, 167), (168, 175, 176, 169), (169, 176, 177, 170), (170, 177, 178, 171), (171, 178, 179, 172), (172, 179, 180, 173), (173, 180, 181, 174), (175, 182, 183, 176), (176, 183, 184, 177), (177, 184, 185, 178), (178, 185, 186, 179), (179, 186, 187, 180), (180, 187, 188, 181), (182, 189, 190, 183), (183, 190, 191, 184), (184, 191, 192, 185), (185, 192, 193, 186), (186, 193, 194, 187), (187, 194, 195, 188), (189, 196, 197, 190), (190, 197, 198, 191), (191, 198, 199, 192), (192, 199, 200, 193), (193, 200, 201, 194), (194, 201, 202, 195), (196, 203, 204, 197), (197, 204, 205, 198), (198, 205, 206, 199), (199, 206, 207, 200), (200, 207, 208, 201), (201, 208, 209, 202), (203, 210, 211, 204), (204, 211, 212, 205), (205, 212, 213, 206), (206, 213, 214, 207), (207, 214, 215, 208), (208, 215, 216, 209), (210, 217, 218, 211), (211, 218, 219, 212), (212, 219, 220, 213), (213, 220, 221, 214), (214, 221, 222, 215), (215, 222, 223, 216), (217, 224, 225, 218), (218, 225, 226, 219), (219, 226, 227, 220), (220, 227, 228, 221), (221, 228, 229, 222), (222, 229, 230, 223), (224, 231, 232, 225), (225, 232, 233, 226), (226, 233, 234, 227), (227, 234, 235, 228), (228, 235, 236, 229), (229, 236, 237, 230), (231, 238, 239, 232), (232, 239, 240, 233), (233, 240, 241, 234), (234, 241, 242, 235), (235, 242, 243, 236), (236, 243, 244, 237), (238, 245, 246, 239), (239, 246, 247, 240), (240, 247, 248, 241), (241, 248, 249, 242), (242, 249, 250, 243), (243, 250, 251, 244), (245, 252, 253, 246), (246, 253, 254, 247), (247, 254, 255, 248), (248, 255, 256, 249), (249, 256, 257, 250), (250, 257, 258, 251), (252, 259, 260, 253), (253, 260, 261, 254), (254, 261, 262, 255), (255, 262, 263, 256), (256, 263, 264, 257), (257, 264, 265, 258), (259, 266, 267, 260), (260, 267, 268, 261), (261, 268, 269, 262), (262, 269, 270, 263), (263, 270, 271, 264), (264, 271, 272, 265), (266, 273, 274, 267), (267, 274, 275, 268), (268, 275, 276, 269), (269, 276, 277, 270), (270, 277, 278, 271), (271, 278, 279, 272), (273, 280, 281, 274), (274, 281, 282, 275), (275, 282, 283, 276), (276, 283, 284, 277), (277, 284, 285, 278), (278, 285, 286, 279), (280, 287, 288, 281), (281, 288, 289, 282), (282, 289, 290, 283), (283, 290, 291, 284), (284, 291, 292, 285), (285, 292, 293, 286), (287, 294, 295, 288), (288, 295, 296, 289), (289, 296, 297, 290), (290, 297, 298, 291), (291, 298, 299, 292), (292, 299, 300, 293), (294, 301, 302, 295), (295, 302, 303, 296), (296, 303, 304, 297), (297, 304, 305, 298), (298, 305, 306, 299), (299, 306, 307, 300), (301, 308, 309, 302), (302, 309, 310, 303), (303, 310, 311, 304), (304, 311, 312, 305), (305, 312, 313, 306), (306, 313, 314, 307), (308, 315, 316, 309), (309, 316, 317, 310), (310, 317, 318, 311), (311, 318, 319, 312), (312, 319, 320, 313), (313, 320, 321, 314), (315, 322, 323, 316), (316, 323, 324, 317), (317, 324, 325, 318), (318, 325, 326, 319), (319, 326, 327, 320), (320, 327, 328, 321), (322, 329, 330, 323), (323, 330, 331, 324), (324, 331, 332, 325), (325, 332, 333, 326), (326, 333, 334, 327), (327, 334, 335, 328), (329, 0, 1, 330), (330, 1, 2, 331), (331, 2, 3, 332), (332, 3, 4, 333), (333, 4, 5, 334), (334, 5, 6, 335)])
me_torus_001.polygons.foreach_set('use_smooth', [True] * 288)
me_torus_001.materials.append(mat_material_001)
me_torus_001.use_remesh_preserve_volume = False
me_torus_001.use_remesh_preserve_attributes = False
me_torus_001.use_mirror_vertex_groups = False
me_torus_001.update()
me_plane = bpy.data.meshes.new('Plane')
me_plane.from_pydata([(-1.0, -1.0, 0.0), (1.0, -1.0, 0.0), (-1.0, 1.0, 0.0), (1.0, 1.0, 0.0)], [], [(0, 1, 3, 2)])
_uv = me_plane.uv_layers.new(name='UVMap')
_uv.uv.foreach_set('vector', [7.44e-05, 7.438e-05, 0.5534, 7.438e-05, 0.5534, 0.9999, 7.438e-05, 0.9999])
me_plane.materials.append(mat_material_004)
me_plane.use_remesh_preserve_volume = False
me_plane.use_remesh_preserve_attributes = False
me_plane.use_mirror_vertex_groups = False
me_plane.update()
me_torus = bpy.data.meshes.new('Torus')
me_torus.from_pydata([(1.49, 0.0, 0.0), (1.424, 0.0, 0.245), (1.245, 0.0, 0.4388), (1.0, 0.0, 0.4905), (0.755, 0.0, 0.4406), (0.5756, 0.0, 0.245), (0.51, 0.0, 6.001e-17), (0.5756, 0.0, -0.245), (0.755, 0.0, -0.4244), (1.0, 0.0, -0.49), (1.245, 0.0, -0.4244), (1.424, 0.0, -0.245), (1.477, 0.1945, 0.0), (1.412, 0.1859, 0.245), (1.234, 0.1625, 0.4246), (0.9914, 0.1305, 0.4909), (0.7485, 0.09855, 0.4362), (0.5707, 0.07514, 0.245), (0.5056, 0.06657, 6.001e-17), (0.5707, 0.07514, -0.245), (0.7485, 0.09855, -0.4244), (0.9914, 0.1305, -0.49), (1.234, 0.1625, -0.4244), (1.412, 0.1859, -0.245), (1.439, 0.3856, 0.0), (1.376, 0.3686, 0.245), (1.203, 0.3222, 0.437), (0.9659, 0.2588, 0.4901), (0.7293, 0.1954, 0.4315), (0.556, 0.149, 0.245), (0.4926, 0.132, 6.001e-17), (0.556, 0.149, -0.245), (0.7293, 0.1954, -0.4244), (0.9659, 0.2588, -0.49), (1.203, 0.3222, -0.4244), (1.376, 0.3686, -0.245), (1.377, 0.5702, 0.0), (1.316, 0.5451, 0.245), (1.15, 0.4764, 0.4343), (0.9239, 0.3827, 0.4906), (0.6975, 0.2889, 0.4328), (0.5318, 0.2203, 0.245), (0.4712, 0.1952, 6.001e-17), (0.5318, 0.2203, -0.245), (0.6975, 0.2889, -0.4244), (0.9239, 0.3827, -0.49), (1.15, 0.4764, -0.4244), (1.316, 0.5451, -0.245), (1.29, 0.745, 0.0), (1.234, 0.7122, 0.245), (1.078, 0.6225, 0.4268), (0.866, 0.5, 0.4908), (0.6538, 0.3775, 0.4368), (0.4985, 0.2878, 0.245), (0.4417, 0.255, 6.001e-17), (0.4985, 0.2878, -0.245), (0.6538, 0.3775, -0.4244), (0.866, 0.5, -0.49), (1.078, 0.6225, -0.4244), (1.234, 0.7122, -0.245), (1.182, 0.9071, 0.0), (1.13, 0.8671, 0.245), (0.9877, 0.7579, 0.4268), (0.7934, 0.6088, 0.4905), (0.599, 0.4596, 0.4244), (0.4567, 0.3504, 0.245), (0.4046, 0.3105, 6.001e-17), (0.4567, 0.3504, -0.245), (0.599, 0.4596, -0.4244), (0.7934, 0.6088, -0.49), (0.9877, 0.7579, -0.4244), (1.13, 0.8671, -0.245), (1.054, 1.054, 0.0), (1.007, 1.007, 0.245), (0.8803, 0.8803, 0.4333), (0.7071, 0.7071, 0.4904), (0.5339, 0.5339, 0.4368), (0.407, 0.407, 0.245), (0.3606, 0.3606, 6.001e-17), (0.407, 0.407, -0.245), (0.5339, 0.5339, -0.4244), (0.7071, 0.7071, -0.49), (0.8803, 0.8803, -0.4244), (1.007, 1.007, -0.245), (0.9071, 1.182, 0.0), (0.8671, 1.13, 0.245), (0.7579, 0.9877, 0.4434), (0.6088, 0.7934, 0.4909), (0.4596, 0.599, 0.4419), (0.3504, 0.4567, 0.245), (0.3105, 0.4046, 6.001e-17), (0.3504, 0.4567, -0.245), (0.4596, 0.599, -0.4244), (0.6088, 0.7934, -0.49), (0.7579, 0.9877, -0.4244), (0.8671, 1.13, -0.245), (0.745, 1.29, 0.0), (0.7122, 1.234, 0.245), (0.6225, 1.078, 0.4427), (0.5, 0.866, 0.4902), (0.3775, 0.6538, 0.4273), (0.2878, 0.4985, 0.245), (0.255, 0.4417, 6.001e-17), (0.2878, 0.4985, -0.245), (0.3775, 0.6538, -0.4244), (0.5, 0.866, -0.49), (0.6225, 1.078, -0.4244), (0.7122, 1.234, -0.245), (0.5702, 1.377, 0.0), (0.5451, 1.316, 0.245), (0.4764, 1.15, 0.4297), (0.3827, 0.9239, 0.4906), (0.2889, 0.6975, 0.4271), (0.2203, 0.5318, 0.245), (0.1952, 0.4712, 6.001e-17), (0.2203, 0.5318, -0.245), (0.2889, 0.6975, -0.4244), (0.3827, 0.9239, -0.49), (0.4764, 1.15, -0.4244), (0.5451, 1.316, -0.245), (0.3856, 1.439, 0.0), (0.3686, 1.376, 0.245), (0.3222, 1.203, 0.4272), (0.2588, 0.9659, 0.49), (0.1954, 0.7293, 0.4311), (0.149, 0.556, 0.245), (0.132, 0.4926, 6.001e-17), (0.149, 0.556, -0.245), (0.1954, 0.7293, -0.4244), (0.2588, 0.9659, -0.49), (0.3222, 1.203, -0.4244), (0.3686, 1.376, -0.245), (0.1945, 1.477, 0.0), (0.1859, 1.412, 0.245), (0.1625, 1.234, 0.4326), (0.1305, 0.9914, 0.4903), (0.09855, 0.7485, 0.4348), (0.07514, 0.5707, 0.245), (0.06657, 0.5056, 6.001e-17), (0.07514, 0.5707, -0.245), (0.09855, 0.7485, -0.4244), (0.1305, 0.9914, -0.49), (0.1625, 1.234, -0.4244), (0.1859, 1.412, -0.245), (1.192e-07, 1.49, 0.0), (1.192e-07, 1.424, 0.245), (1.788e-07, 1.245, 0.4371), (8.941e-08, 1.0, 0.4915), (2.98e-08, 0.755, 0.4416), (2.98e-08, 0.5756, 0.245), (5.96e-08, 0.51, 6.001e-17), (2.98e-08, 0.5756, -0.245), (2.98e-08, 0.755, -0.4244), (8.941e-08, 1.0, -0.49), (1.788e-07, 1.245, -0.4244), (1.192e-07, 1.424, -0.245), (-0.1945, 1.477, 0.0), (-0.1859, 1.412, 0.245), (-0.1625, 1.234, 0.4262), (-0.1305, 0.9914, 0.4905), (-0.09855, 0.7485, 0.4389), (-0.07514, 0.5707, 0.245), (-0.06657, 0.5056, 6.001e-17), (-0.07514, 0.5707, -0.245), (-0.09855, 0.7485, -0.4244), (-0.1305, 0.9914, -0.49), (-0.1625, 1.234, -0.4244), (-0.1859, 1.412, -0.245), (-0.3856, 1.439, 0.0), (-0.3686, 1.376, 0.245), (-0.3222, 1.203, 0.4269), (-0.2588, 0.9659, 0.4908), (-0.1954, 0.7293, 0.4275), (-0.149, 0.556, 0.245), (-0.132, 0.4926, 6.001e-17), (-0.149, 0.556, -0.245), (-0.1954, 0.7293, -0.4244), (-0.2588, 0.9659, -0.49), (-0.3222, 1.203, -0.4244), (-0.3686, 1.376, -0.245), (-0.5702, 1.377, 0.0), (-0.5451, 1.316, 0.245), (-0.4764, 1.15, 0.4351), (-0.3827, 0.9239, 0.4902), (-0.2889, 0.6975, 0.4402), (-0.2203, 0.5318, 0.245), (-0.1952, 0.4712, 6.001e-17), (-0.2203, 0.5318, -0.245), (-0.2889, 0.6975, -0.4244), (-0.3827, 0.9239, -0.49), (-0.4764, 1.15, -0.4244), (-0.5451, 1.316, -0.245), (-0.745, 1.29, 0.0), (-0.7122, 1.234, 0.245), (-0.6225, 1.078, 0.4381), (-0.5, 0.866, 0.491), (-0.3775, 0.6538, 0.4409), (-0.2878, 0.4985, 0.245), (-0.255, 0.4417, 6.001e-17), (-0.2878, 0.4985, -0.245), (-0.3775, 0.6538, -0.4244), (-0.5, 0.866, -0.49), (-0.6225, 1.078, -0.4244), (-0.7122, 1.234, -0.245), (-0.9071, 1.182, 0.0), (-0.8671, 1.13, 0.245), (-0.7579, 0.9877, 0.4358), (-0.6088, 0.7934, 0.4903), (-0.4596, 0.599, 0.4407), (-0.3504, 0.4567, 0.245), (-0.3105, 0.4046, 6.001e-17), (-0.3504, 0.4567, -0.245), (-0.4596, 0.599, -0.4244), (-0.6088, 0.7934, -0.49), (-0.7579, 0.9877, -0.4244), (-0.8671, 1.13, -0.245), (-1.054, 1.054, 0.0), (-1.007, 1.007, 0.245), (-0.8803, 0.8803, 0.4367), (-0.7071, 0.7071, 0.4911), (-0.5339, 0.5339, 0.4272), (-0.407, 0.407, 0.245), (-0.3606, 0.3606, 6.001e-17), (-0.407, 0.407, -0.245), (-0.5339, 0.5339, -0.4244), (-0.7071, 0.7071, -0.49), (-0.8803, 0.8803, -0.4244), (-1.007, 1.007, -0.245), (-1.182, 0.9071, 0.0), (-1.13, 0.8671, 0.245), (-0.9877, 0.7579, 0.4403), (-0.7934, 0.6088, 0.4906), (-0.599, 0.4596, 0.4305), (-0.4567, 0.3504, 0.245), (-0.4046, 0.3105, 6.001e-17), (-0.4567, 0.3504, -0.245), (-0.599, 0.4596, -0.4244), (-0.7934, 0.6088, -0.49), (-0.9877, 0.7579, -0.4244), (-1.13, 0.8671, -0.245), (-1.29, 0.745, 0.0), (-1.234, 0.7122, 0.245), (-1.078, 0.6225, 0.4253), (-0.866, 0.5, 0.4905), (-0.6538, 0.3775, 0.4368), (-0.4985, 0.2878, 0.245), (-0.4417, 0.255, 6.001e-17), (-0.4985, 0.2878, -0.245), (-0.6538, 0.3775, -0.4244), (-0.866, 0.5, -0.49), (-1.078, 0.6225, -0.4244), (-1.234, 0.7122, -0.245), (-1.377, 0.5702, 0.0), (-1.316, 0.5451, 0.245), (-1.15, 0.4764, 0.4277), (-0.9239, 0.3827, 0.4903), (-0.6975, 0.2889, 0.4414), (-0.5318, 0.2203, 0.245), (-0.4712, 0.1952, 6.001e-17), (-0.5318, 0.2203, -0.245), (-0.6975, 0.2889, -0.4244), (-0.9239, 0.3827, -0.49), (-1.15, 0.4764, -0.4244), (-1.316, 0.5451, -0.245), (-1.439, 0.3856, 0.0), (-1.376, 0.3686, 0.245), (-1.203, 0.3222, 0.4303), (-0.9659, 0.2588, 0.4903), (-0.7293, 0.1954, 0.4296), (-0.556, 0.149, 0.245), (-0.4926, 0.132, 6.001e-17), (-0.556, 0.149, -0.245), (-0.7293, 0.1954, -0.4244), (-0.9659, 0.2588, -0.49), (-1.203, 0.3222, -0.4244), (-1.376, 0.3686, -0.245), (-1.477, 0.1945, 0.0), (-1.412, 0.1859, 0.245), (-1.234, 0.1625, 0.4354), (-0.9914, 0.1305, 0.4903), (-0.7485, 0.09855, 0.4359), (-0.5707, 0.07514, 0.245), (-0.5056, 0.06657, 6.001e-17), (-0.5707, 0.07514, -0.245), (-0.7485, 0.09855, -0.4244), (-0.9914, 0.1305, -0.49), (-1.234, 0.1625, -0.4244), (-1.412, 0.1859, -0.245), (-1.49, 1.303e-07, 0.0), (-1.424, 1.245e-07, 0.245), (-1.245, 1.088e-07, 0.4267), (-1.0, 8.742e-08, 0.49), (-0.755, 6.6e-08, 0.4437), (-0.5756, 5.032e-08, 0.245), (-0.51, 4.459e-08, 6.001e-17), (-0.5756, 5.032e-08, -0.245), (-0.755, 6.6e-08, -0.4244), (-1.0, 8.742e-08, -0.49), (-1.245, 1.088e-07, -0.4244), (-1.424, 1.245e-07, -0.245), (-1.477, -0.1945, 0.0), (-1.412, -0.1859, 0.245), (-1.234, -0.1625, 0.4377), (-0.9914, -0.1305, 0.4906), (-0.7485, -0.09855, 0.4327), (-0.5707, -0.07514, 0.245), (-0.5056, -0.06657, 6.001e-17), (-0.5707, -0.07514, -0.245), (-0.7485, -0.09855, -0.4244), (-0.9914, -0.1305, -0.49), (-1.234, -0.1625, -0.4244), (-1.412, -0.1859, -0.245), (-1.439, -0.3856, 0.0), (-1.376, -0.3686, 0.245), (-1.203, -0.3222, 0.4288), (-0.9659, -0.2588, 0.4904), (-0.7293, -0.1954, 0.4365), (-0.556, -0.149, 0.245), (-0.4926, -0.132, 6.001e-17), (-0.556, -0.149, -0.245), (-0.7293, -0.1954, -0.4244), (-0.9659, -0.2588, -0.49), (-1.203, -0.3222, -0.4244), (-1.376, -0.3686, -0.245), (-1.377, -0.5702, 0.0), (-1.316, -0.5451, 0.245), (-1.15, -0.4764, 0.4258), (-0.9239, -0.3827, 0.4914), (-0.6975, -0.2889, 0.4369), (-0.5318, -0.2203, 0.245), (-0.4712, -0.1952, 6.001e-17), (-0.5318, -0.2203, -0.245), (-0.6975, -0.2889, -0.4244), (-0.9239, -0.3827, -0.49), (-1.15, -0.4764, -0.4244), (-1.316, -0.5451, -0.245), (-1.29, -0.745, 0.0), (-1.234, -0.7122, 0.245), (-1.078, -0.6225, 0.4431), (-0.866, -0.5, 0.4908), (-0.6538, -0.3775, 0.4425), (-0.4985, -0.2878, 0.245), (-0.4417, -0.255, 6.001e-17), (-0.4985, -0.2878, -0.245), (-0.6538, -0.3775, -0.4244), (-0.866, -0.5, -0.49), (-1.078, -0.6225, -0.4244), (-1.234, -0.7122, -0.245), (-1.182, -0.9071, 0.0), (-1.13, -0.8671, 0.245), (-0.9877, -0.7579, 0.4406), (-0.7934, -0.6088, 0.4903), (-0.599, -0.4596, 0.4342), (-0.4567, -0.3504, 0.245), (-0.4046, -0.3105, 6.001e-17), (-0.4567, -0.3504, -0.245), (-0.599, -0.4596, -0.4244), (-0.7934, -0.6088, -0.49), (-0.9877, -0.7579, -0.4244), (-1.13, -0.8671, -0.245), (-1.054, -1.054, 0.0), (-1.007, -1.007, 0.245), (-0.8803, -0.8803, 0.4425), (-0.7071, -0.7071, 0.49), (-0.5339, -0.5339, 0.4371), (-0.407, -0.407, 0.245), (-0.3606, -0.3606, 6.001e-17), (-0.407, -0.407, -0.245), (-0.5339, -0.5339, -0.4244), (-0.7071, -0.7071, -0.49), (-0.8803, -0.8803, -0.4244), (-1.007, -1.007, -0.245), (-0.9071, -1.182, 0.0), (-0.8671, -1.13, 0.245), (-0.7579, -0.9877, 0.4423), (-0.6088, -0.7934, 0.4903), (-0.4596, -0.599, 0.4386), (-0.3504, -0.4567, 0.245), (-0.3105, -0.4046, 6.001e-17), (-0.3504, -0.4567, -0.245), (-0.4596, -0.599, -0.4244), (-0.6088, -0.7934, -0.49), (-0.7579, -0.9877, -0.4244), (-0.8671, -1.13, -0.245), (-0.745, -1.29, 0.0), (-0.7122, -1.234, 0.245), (-0.6225, -1.078, 0.4416), (-0.5, -0.866, 0.4911), (-0.3775, -0.6538, 0.4296), (-0.2878, -0.4985, 0.245), (-0.255, -0.4417, 6.001e-17), (-0.2878, -0.4985, -0.245), (-0.3775, -0.6538, -0.4244), (-0.5, -0.866, -0.49), (-0.6225, -1.078, -0.4244), (-0.7122, -1.234, -0.245), (-0.5702, -1.377, 0.0), (-0.5451, -1.316, 0.245), (-0.4764, -1.15, 0.4421), (-0.3827, -0.9239, 0.4902), (-0.2889, -0.6975, 0.4301), (-0.2203, -0.5318, 0.245), (-0.1952, -0.4712, 6.001e-17), (-0.2203, -0.5318, -0.245), (-0.2889, -0.6975, -0.4244), (-0.3827, -0.9239, -0.49), (-0.4764, -1.15, -0.4244), (-0.5451, -1.316, -0.245), (-0.3856, -1.439, 0.0), (-0.3686, -1.376, 0.245), (-0.3222, -1.203, 0.4363), (-0.2588, -0.9659, 0.4904), (-0.1954, -0.7293, 0.4342), (-0.149, -0.556, 0.245), (-0.132, -0.4926, 6.001e-17), (-0.149, -0.556, -0.245), (-0.1954, -0.7293, -0.4244), (-0.2588, -0.9659, -0.49), (-0.3222, -1.203, -0.4244), (-0.3686, -1.376, -0.245), (-0.1945, -1.477, 0.0), (-0.1859, -1.412, 0.245), (-0.1625, -1.234, 0.4403), (-0.1305, -0.9914, 0.4901), (-0.09855, -0.7485, 0.4272), (-0.07514, -0.5707, 0.245), (-0.06657, -0.5056, 6.001e-17), (-0.07514, -0.5707, -0.245), (-0.09855, -0.7485, -0.4244), (-0.1305, -0.9914, -0.49), (-0.1625, -1.234, -0.4244), (-0.1859, -1.412, -0.245), (1.192e-07, -1.49, 0.0), (1.192e-07, -1.424, 0.245), (1.788e-07, -1.245, 0.4368), (8.941e-08, -1.0, 0.4911), (2.98e-08, -0.755, 0.4354), (2.98e-08, -0.5756, 0.245), (5.96e-08, -0.51, 6.001e-17), (2.98e-08, -0.5756, -0.245), (2.98e-08, -0.755, -0.4244), (8.941e-08, -1.0, -0.49), (1.788e-07, -1.245, -0.4244), (1.192e-07, -1.424, -0.245), (0.1945, -1.477, 0.0), (0.1859, -1.412, 0.245), (0.1625, -1.234, 0.4351), (0.1305, -0.9914, 0.4908), (0.09855, -0.7485, 0.4343), (0.07514, -0.5707, 0.245), (0.06657, -0.5056, 6.001e-17), (0.07514, -0.5707, -0.245), (0.09855, -0.7485, -0.4244), (0.1305, -0.9914, -0.49), (0.1625, -1.234, -0.4244), (0.1859, -1.412, -0.245), (0.3856, -1.439, 0.0), (0.3686, -1.376, 0.245), (0.3222, -1.203, 0.4311), (0.2588, -0.9659, 0.49), (0.1954, -0.7293, 0.429), (0.149, -0.556, 0.245), (0.132, -0.4926, 6.001e-17), (0.149, -0.556, -0.245), (0.1954, -0.7293, -0.4244), (0.2588, -0.9659, -0.49), (0.3222, -1.203, -0.4244), (0.3686, -1.376, -0.245), (0.5702, -1.377, 0.0), (0.5451, -1.316, 0.245), (0.4764, -1.15, 0.4316), (0.3827, -0.9239, 0.4914), (0.2889, -0.6975, 0.4398), (0.2203, -0.5318, 0.245), (0.1952, -0.4712, 6.001e-17), (0.2203, -0.5318, -0.245), (0.2889, -0.6975, -0.4244), (0.3827, -0.9239, -0.49), (0.4764, -1.15, -0.4244), (0.5451, -1.316, -0.245), (0.745, -1.29, 0.0), (0.7122, -1.234, 0.245), (0.6225, -1.078, 0.4281), (0.5, -0.866, 0.4901), (0.3775, -0.6538, 0.4279), (0.2878, -0.4985, 0.245), (0.255, -0.4417, 6.001e-17), (0.2878, -0.4985, -0.245), (0.3775, -0.6538, -0.4244), (0.5, -0.866, -0.49), (0.6225, -1.078, -0.4244), (0.7122, -1.234, -0.245), (0.9071, -1.182, 0.0), (0.8671, -1.13, 0.245), (0.7579, -0.9877, 0.4418), (0.6088, -0.7934, 0.4914), (0.4596, -0.599, 0.4251), (0.3504, -0.4567, 0.245), (0.3105, -0.4046, 6.001e-17), (0.3504, -0.4567, -0.245), (0.4596, -0.599, -0.4244), (0.6088, -0.7934, -0.49), (0.7579, -0.9877, -0.4244), (0.8671, -1.13, -0.245), (1.054, -1.054, 0.0), (1.007, -1.007, 0.245), (0.8803, -0.8803, 0.4361), (0.7071, -0.7071, 0.4905), (0.5339, -0.5339, 0.4247), (0.407, -0.407, 0.245), (0.3606, -0.3606, 6.001e-17), (0.407, -0.407, -0.245), (0.5339, -0.5339, -0.4244), (0.7071, -0.7071, -0.49), (0.8803, -0.8803, -0.4244), (1.007, -1.007, -0.245), (1.182, -0.9071, 0.0), (1.13, -0.8671, 0.245), (0.9877, -0.7579, 0.4401), (0.7934, -0.6088, 0.4901), (0.599, -0.4596, 0.4316), (0.4567, -0.3504, 0.245), (0.4046, -0.3105, 6.001e-17), (0.4567, -0.3504, -0.245), (0.599, -0.4596, -0.4244), (0.7934, -0.6088, -0.49), (0.9877, -0.7579, -0.4244), (1.13, -0.8671, -0.245), (1.29, -0.745, 0.0), (1.234, -0.7122, 0.245), (1.078, -0.6225, 0.4289), (0.866, -0.5, 0.4909), (0.6538, -0.3775, 0.4265), (0.4985, -0.2878, 0.245), (0.4417, -0.255, 6.001e-17), (0.4985, -0.2878, -0.245), (0.6538, -0.3775, -0.4244), (0.866, -0.5, -0.49), (1.078, -0.6225, -0.4244), (1.234, -0.7122, -0.245), (1.377, -0.5702, 0.0), (1.316, -0.5451, 0.245), (1.15, -0.4764, 0.4297), (0.9239, -0.3827, 0.4913), (0.6975, -0.2889, 0.4405), (0.5318, -0.2203, 0.245), (0.4712, -0.1952, 6.001e-17), (0.5318, -0.2203, -0.245), (0.6975, -0.2889, -0.4244), (0.9239, -0.3827, -0.49), (1.15, -0.4764, -0.4244), (1.316, -0.5451, -0.245), (1.439, -0.3856, 0.0), (1.376, -0.3686, 0.245), (1.203, -0.3222, 0.4377), (0.9659, -0.2588, 0.4905), (0.7293, -0.1954, 0.4278), (0.556, -0.149, 0.245), (0.4926, -0.132, 6.001e-17), (0.556, -0.149, -0.245), (0.7293, -0.1954, -0.4244), (0.9659, -0.2588, -0.49), (1.203, -0.3222, -0.4244), (1.376, -0.3686, -0.245), (1.477, -0.1945, 0.0), (1.412, -0.1859, 0.245), (1.234, -0.1625, 0.4263), (0.9914, -0.1305, 0.4906), (0.7485, -0.09855, 0.4417), (0.5707, -0.07514, 0.245), (0.5056, -0.06657, 6.001e-17), (0.5707, -0.07514, -0.245), (0.7485, -0.09855, -0.4244), (0.9914, -0.1305, -0.49), (1.234, -0.1625, -0.4244), (1.412, -0.1859, -0.245), (-1.316, -0.5451, -0.245), (-1.15, -0.4764, -0.4244), (-0.9239, -0.3827, -0.49), (-0.6975, -0.2889, -0.4244), (-0.5318, -0.2203, -0.245), (-0.4712, -0.1952, 6.001e-17), (-0.5318, -0.2203, 0.245), (-0.6975, -0.2889, 0.4369), (-0.9239, -0.3827, 0.4914), (-1.15, -0.4764, 0.4258), (-1.316, -0.5451, 0.245), (-1.377, -0.5702, 0.0), (-1.376, -0.3686, -0.245), (-1.203, -0.3222, -0.4244), (-0.9659, -0.2588, -0.49), (-0.7293, -0.1954, -0.4244), (-0.556, -0.149, -0.245), (-0.4926, -0.132, 6.001e-17), (-0.556, -0.149, 0.245), (-0.7293, -0.1954, 0.4365), (-0.9659, -0.2588, 0.4904), (-1.203, -0.3222, 0.4288), (-1.376, -0.3686, 0.245), (-1.439, -0.3856, 0.0), (-1.412, -0.1859, -0.245), (-1.234, -0.1625, -0.4244), (-0.9914, -0.1305, -0.49), (-0.7485, -0.09855, -0.4244), (-0.5707, -0.07514, -0.245), (-0.5056, -0.06657, 6.001e-17), (-0.5707, -0.07514, 0.245), (-0.7485, -0.09855, 0.4327), (-0.9914, -0.1305, 0.4906), (-1.234, -0.1625, 0.4377), (-1.412, -0.1859, 0.245), (-1.477, -0.1945, 0.0), (-1.424, 1.245e-07, -0.245), (-1.245, 1.088e-07, -0.4244), (-1.0, 8.742e-08, -0.49), (-0.755, 6.6e-08, -0.4244), (-0.5756, 5.032e-08, -0.245), (-0.51, 4.459e-08, 6.001e-17), (-0.5756, 5.032e-08, 0.245), (-0.755, 6.6e-08, 0.4437), (-1.0, 8.742e-08, 0.49), (-1.245, 1.088e-07, 0.4267), (-1.424, 1.245e-07, 0.245), (-1.49, 1.303e-07, 0.0), (-1.412, 0.1859, -0.245), (-1.234, 0.1625, -0.4244), (-0.9914, 0.1305, -0.49), (-0.7485, 0.09855, -0.4244), (-0.5707, 0.07514, -0.245), (-0.5056, 0.06657, 6.001e-17), (-0.5707, 0.07514, 0.245), (-0.7485, 0.09855, 0.4359), (-0.9914, 0.1305, 0.4903), (-1.234, 0.1625, 0.4354), (-1.412, 0.1859, 0.245), (-1.477, 0.1945, 0.0), (-1.376, 0.3686, -0.245), (-1.203, 0.3222, -0.4244), (-0.9659, 0.2588, -0.49), (-0.7293, 0.1954, -0.4244), (-0.556, 0.149, -0.245), (-0.4926, 0.132, 6.001e-17), (-0.556, 0.149, 0.245), (-0.7293, 0.1954, 0.4296), (-0.9659, 0.2588, 0.4903), (-1.203, 0.3222, 0.4303), (-1.376, 0.3686, 0.245), (-1.439, 0.3856, 0.0), (-1.316, 0.5451, -0.245), (-1.15, 0.4764, -0.4244), (-0.9239, 0.3827, -0.49), (-0.6975, 0.2889, -0.4244), (-0.5318, 0.2203, -0.245), (-0.4712, 0.1952, 6.001e-17), (-0.5318, 0.2203, 0.245), (-0.6975, 0.2889, 0.4414), (-0.9239, 0.3827, 0.4903), (-1.15, 0.4764, 0.4277), (-1.316, 0.5451, 0.245), (-1.377, 0.5702, 0.0), (-1.234, 0.7122, -0.245), (-1.078, 0.6225, -0.4244), (-0.866, 0.5, -0.49), (-0.6538, 0.3775, -0.4244), (-0.4985, 0.2878, -0.245), (-0.4417, 0.255, 6.001e-17), (-0.4985, 0.2878, 0.245), (-0.6538, 0.3775, 0.4368), (-0.866, 0.5, 0.4905), (-1.078, 0.6225, 0.4253), (-1.234, 0.7122, 0.245), (-1.29, 0.745, 0.0), (-1.13, 0.8671, -0.245), (-0.9877, 0.7579, -0.4244), (-0.7934, 0.6088, -0.49), (-0.599, 0.4596, -0.4244), (-0.4567, 0.3504, -0.245), (-0.4046, 0.3105, 6.001e-17), (-0.4567, 0.3504, 0.245), (-0.599, 0.4596, 0.4305), (-0.7934, 0.6088, 0.4906), (-0.9877, 0.7579, 0.4403), (-1.13, 0.8671, 0.245), (-1.182, 0.9071, 0.0), (-1.007, 1.007, -0.245), (-0.8803, 0.8803, -0.4244), (-0.7071, 0.7071, -0.49), (-0.5339, 0.5339, -0.4244), (-0.407, 0.407, -0.245), (-0.3606, 0.3606, 6.001e-17), (-0.407, 0.407, 0.245), (-0.5339, 0.5339, 0.4272), (-0.7071, 0.7071, 0.4911), (-0.8803, 0.8803, 0.4367), (-1.007, 1.007, 0.245), (-1.054, 1.054, 0.0), (-0.8671, 1.13, -0.245), (-0.7579, 0.9877, -0.4244), (-0.6088, 0.7934, -0.49), (-0.4596, 0.599, -0.4244), (-0.3504, 0.4567, -0.245), (-0.3105, 0.4046, 6.001e-17), (-0.3504, 0.4567, 0.245), (-0.4596, 0.599, 0.4407), (-0.6088, 0.7934, 0.4903), (-0.7579, 0.9877, 0.4358), (-0.8671, 1.13, 0.245), (-0.9071, 1.182, 0.0), (-0.7122, 1.234, -0.245), (-0.6225, 1.078, -0.4244), (-0.5, 0.866, -0.49), (-0.3775, 0.6538, -0.4244), (-0.2878, 0.4985, -0.245), (-0.255, 0.4417, 6.001e-17), (-0.2878, 0.4985, 0.245), (-0.3775, 0.6538, 0.4409), (-0.5, 0.866, 0.491), (-0.6225, 1.078, 0.4381), (-0.7122, 1.234, 0.245), (-0.745, 1.29, 0.0), (-0.5451, 1.316, -0.245), (-0.4764, 1.15, -0.4244), (-0.3827, 0.9239, -0.49), (-0.2889, 0.6975, -0.4244), (-0.2203, 0.5318, -0.245), (-0.1952, 0.4712, 6.001e-17), (-0.2203, 0.5318, 0.245), (-0.2889, 0.6975, 0.4402), (-0.3827, 0.9239, 0.4902), (-0.4764, 1.15, 0.4351), (-0.5451, 1.316, 0.245), (-0.5702, 1.377, 0.0), (-0.3686, 1.376, -0.245), (-0.3222, 1.203, -0.4244), (-0.2588, 0.9659, -0.49), (-0.1954, 0.7293, -0.4244), (-0.149, 0.556, -0.245), (-0.132, 0.4926, 6.001e-17), (-0.149, 0.556, 0.245), (-0.1954, 0.7293, 0.4275), (-0.2588, 0.9659, 0.4908), (-0.3222, 1.203, 0.4269), (-0.3686, 1.376, 0.245), (-0.3856, 1.439, 0.0), (-0.1859, 1.412, -0.245), (-0.1625, 1.234, -0.4244), (-0.1305, 0.9914, -0.49), (-0.09855, 0.7485, -0.4244), (-0.07514, 0.5707, -0.245), (-0.06657, 0.5056, 6.001e-17), (-0.07514, 0.5707, 0.245), (-0.09855, 0.7485, 0.4389), (-0.1305, 0.9914, 0.4905), (-0.1625, 1.234, 0.4262), (-0.1859, 1.412, 0.245), (-0.1945, 1.477, 0.0), (1.192e-07, 1.424, -0.245), (1.788e-07, 1.245, -0.4244), (8.941e-08, 1.0, -0.49), (2.98e-08, 0.755, -0.4244), (2.98e-08, 0.5756, -0.245), (5.96e-08, 0.51, 6.001e-17), (2.98e-08, 0.5756, 0.245), (2.98e-08, 0.755, 0.4416), (8.941e-08, 1.0, 0.4915), (1.788e-07, 1.245, 0.4371), (1.192e-07, 1.424, 0.245), (1.192e-07, 1.49, 0.0), (0.1859, 1.412, -0.245), (0.1625, 1.234, -0.4244), (0.1305, 0.9914, -0.49), (0.09855, 0.7485, -0.4244), (0.07514, 0.5707, -0.245), (0.06657, 0.5056, 6.001e-17), (0.07514, 0.5707, 0.245), (0.09855, 0.7485, 0.4348), (0.1305, 0.9914, 0.4903), (0.1625, 1.234, 0.4326), (0.1859, 1.412, 0.245), (0.1945, 1.477, 0.0), (0.3686, 1.376, -0.245), (0.3222, 1.203, -0.4244), (0.2588, 0.9659, -0.49), (0.1954, 0.7293, -0.4244), (0.149, 0.556, -0.245), (0.132, 0.4926, 6.001e-17), (0.149, 0.556, 0.245), (0.1954, 0.7293, 0.4311), (0.2588, 0.9659, 0.49), (0.3222, 1.203, 0.4272), (0.3686, 1.376, 0.245), (0.3856, 1.439, 0.0), (0.5451, 1.316, -0.245), (0.4764, 1.15, -0.4244), (0.3827, 0.9239, -0.49), (0.2889, 0.6975, -0.4244), (0.2203, 0.5318, -0.245), (0.1952, 0.4712, 6.001e-17), (0.2203, 0.5318, 0.245), (0.2889, 0.6975, 0.4271), (0.3827, 0.9239, 0.4906), (0.4764, 1.15, 0.4297), (0.5451, 1.316, 0.245), (0.5702, 1.377, 0.0), (0.7122, 1.234, -0.245), (0.6225, 1.078, -0.4244), (0.5, 0.866, -0.49), (0.3775, 0.6538, -0.4244), (0.2878, 0.4985, -0.245), (0.255, 0.4417, 6.001e-17), (0.2878, 0.4985, 0.245), (0.3775, 0.6538, 0.4273), (0.5, 0.866, 0.4902), (0.6225, 1.078, 0.4427), (0.7122, 1.234, 0.245), (0.745, 1.29, 0.0), (0.8671, 1.13, -0.245), (0.7579, 0.9877, -0.4244), (0.6088, 0.7934, -0.49), (0.4596, 0.599, -0.4244), (0.3504, 0.4567, -0.245), (0.3105, 0.4046, 6.001e-17), (0.3504, 0.4567, 0.245), (0.4596, 0.599, 0.4419), (0.6088, 0.7934, 0.4909), (0.7579, 0.9877, 0.4434), (0.8671, 1.13, 0.245), (0.9071, 1.182, 0.0), (1.007, 1.007, -0.245), (0.8803, 0.8803, -0.4244), (0.7071, 0.7071, -0.49), (0.5339, 0.5339, -0.4244), (0.407, 0.407, -0.245), (0.3606, 0.3606, 6.001e-17), (0.407, 0.407, 0.245), (0.5339, 0.5339, 0.4368), (0.7071, 0.7071, 0.4904), (0.8803, 0.8803, 0.4333), (1.007, 1.007, 0.245), (1.054, 1.054, 0.0), (1.13, 0.8671, -0.245), (0.9877, 0.7579, -0.4244), (0.7934, 0.6088, -0.49), (0.599, 0.4596, -0.4244), (0.4567, 0.3504, -0.245), (0.4046, 0.3105, 6.001e-17), (0.4567, 0.3504, 0.245), (0.599, 0.4596, 0.4244), (0.7934, 0.6088, 0.4905), (0.9877, 0.7579, 0.4268), (1.13, 0.8671, 0.245), (1.182, 0.9071, 0.0), (1.234, 0.7122, -0.245), (1.078, 0.6225, -0.4244), (0.866, 0.5, -0.49), (0.6538, 0.3775, -0.4244), (0.4985, 0.2878, -0.245), (0.4417, 0.255, 6.001e-17), (0.4985, 0.2878, 0.245), (0.6538, 0.3775, 0.4368), (0.866, 0.5, 0.4908), (1.078, 0.6225, 0.4268), (1.234, 0.7122, 0.245), (1.29, 0.745, 0.0), (1.316, 0.5451, -0.245), (1.15, 0.4764, -0.4244), (0.9239, 0.3827, -0.49), (0.6975, 0.2889, -0.4244), (0.5318, 0.2203, -0.245), (0.4712, 0.1952, 6.001e-17), (0.5318, 0.2203, 0.245), (0.6975, 0.2889, 0.4328), (0.9239, 0.3827, 0.4906), (1.15, 0.4764, 0.4343), (1.316, 0.5451, 0.245), (1.377, 0.5702, 0.0), (1.376, 0.3686, -0.245), (1.203, 0.3222, -0.4244), (0.9659, 0.2588, -0.49), (0.7293, 0.1954, -0.4244), (0.556, 0.149, -0.245), (0.4926, 0.132, 6.001e-17), (0.556, 0.149, 0.245), (0.7293, 0.1954, 0.4315), (0.9659, 0.2588, 0.4901), (1.203, 0.3222, 0.437), (1.376, 0.3686, 0.245), (1.439, 0.3856, 0.0), (1.412, 0.1859, -0.245), (1.234, 0.1625, -0.4244), (0.9914, 0.1305, -0.49), (0.7485, 0.09855, -0.4244), (0.5707, 0.07514, -0.245), (0.5056, 0.06657, 6.001e-17), (0.5707, 0.07514, 0.245), (0.7485, 0.09855, 0.4362), (0.9914, 0.1305, 0.4909), (1.234, 0.1625, 0.4246), (1.412, 0.1859, 0.245), (1.477, 0.1945, 0.0), (1.424, 0.0, -0.245), (1.245, 0.0, -0.4244), (1.0, 0.0, -0.49), (0.755, 0.0, -0.4244), (0.5756, 0.0, -0.245), (0.51, 0.0, 6.001e-17), (0.5756, 0.0, 0.245), (0.755, 0.0, 0.4406), (1.0, 0.0, 0.4905), (1.245, 0.0, 0.4388), (1.424, 0.0, 0.245), (1.49, 0.0, 0.0), (-1.29, -0.745, 0.0), (-1.234, -0.7122, 0.245), (-1.078, -0.6225, 0.4431), (-0.866, -0.5, 0.4908), (-0.6538, -0.3775, 0.4425), (-0.4985, -0.2878, 0.245), (-0.4417, -0.255, 6.001e-17), (-0.4985, -0.2878, -0.245), (-0.6538, -0.3775, -0.4244), (-0.866, -0.5, -0.49), (-1.078, -0.6225, -0.4244), (-1.234, -0.7122, -0.245), (-1.182, -0.9071, 0.0), (-1.13, -0.8671, 0.245), (-0.9877, -0.7579, 0.4406), (-0.7934, -0.6088, 0.4903), (-0.599, -0.4596, 0.4342), (-0.4567, -0.3504, 0.245), (-0.4046, -0.3105, 6.001e-17), (-0.4567, -0.3504, -0.245), (-0.599, -0.4596, -0.4244), (-0.7934, -0.6088, -0.49), (-0.9877, -0.7579, -0.4244), (-1.13, -0.8671, -0.245), (-1.054, -1.054, 0.0), (-1.007, -1.007, 0.245), (-0.8803, -0.8803, 0.4425), (-0.7071, -0.7071, 0.49), (-0.5339, -0.5339, 0.4371), (-0.407, -0.407, 0.245), (-0.3606, -0.3606, 6.001e-17), (-0.407, -0.407, -0.245), (-0.5339, -0.5339, -0.4244), (-0.7071, -0.7071, -0.49), (-0.8803, -0.8803, -0.4244), (-1.007, -1.007, -0.245), (-0.9071, -1.182, 0.0), (-0.8671, -1.13, 0.245), (-0.7579, -0.9877, 0.4423), (-0.6088, -0.7934, 0.4903), (-0.4596, -0.599, 0.4386), (-0.3504, -0.4567, 0.245), (-0.3105, -0.4046, 6.001e-17), (-0.3504, -0.4567, -0.245), (-0.4596, -0.599, -0.4244), (-0.6088, -0.7934, -0.49), (-0.7579, -0.9877, -0.4244), (-0.8671, -1.13, -0.245), (-0.745, -1.29, 0.0), (-0.7122, -1.234, 0.245), (-0.6225, -1.078, 0.4416), (-0.5, -0.866, 0.4911), (-0.3775, -0.6538, 0.4296), (-0.2878, -0.4985, 0.245), (-0.255, -0.4417, 6.001e-17), (-0.2878, -0.4985, -0.245), (-0.3775, -0.6538, -0.4244), (-0.5, -0.866, -0.49), (-0.6225, -1.078, -0.4244), (-0.7122, -1.234, -0.245), (-0.5702, -1.377, 0.0), (-0.5451, -1.316, 0.245), (-0.4764, -1.15, 0.4421), (-0.3827, -0.9239, 0.4902), (-0.2889, -0.6975, 0.4301), (-0.2203, -0.5318, 0.245), (-0.1952, -0.4712, 6.001e-17), (-0.2203, -0.5318, -0.245), (-0.2889, -0.6975, -0.4244), (-0.3827, -0.9239, -0.49), (-0.4764, -1.15, -0.4244), (-0.5451, -1.316, -0.245), (-0.3856, -1.439, 0.0), (-0.3686, -1.376, 0.245), (-0.3222, -1.203, 0.4363), (-0.2588, -0.9659, 0.4904), (-0.1954, -0.7293, 0.4342), (-0.149, -0.556, 0.245), (-0.132, -0.4926, 6.001e-17), (-0.149, -0.556, -0.245), (-0.1954, -0.7293, -0.4244), (-0.2588, -0.9659, -0.49), (-0.3222, -1.203, -0.4244), (-0.3686, -1.376, -0.245), (-0.1945, -1.477, 0.0), (-0.1859, -1.412, 0.245), (-0.1625, -1.234, 0.4403), (-0.1305, -0.9914, 0.4901), (-0.09855, -0.7485, 0.4272), (-0.07514, -0.5707, 0.245), (-0.06657, -0.5056, 6.001e-17), (-0.07514, -0.5707, -0.245), (-0.09855, -0.7485, -0.4244), (-0.1305, -0.9914, -0.49), (-0.1625, -1.234, -0.4244), (-0.1859, -1.412, -0.245), (1.192e-07, -1.49, 0.0), (1.192e-07, -1.424, 0.245), (1.788e-07, -1.245, 0.4368), (8.941e-08, -1.0, 0.4911), (2.98e-08, -0.755, 0.4354), (2.98e-08, -0.5756, 0.245), (5.96e-08, -0.51, 6.001e-17), (2.98e-08, -0.5756, -0.245), (2.98e-08, -0.755, -0.4244), (8.941e-08, -1.0, -0.49), (1.788e-07, -1.245, -0.4244), (1.192e-07, -1.424, -0.245), (0.1945, -1.477, 0.0), (0.1859, -1.412, 0.245), (0.1625, -1.234, 0.4351), (0.1305, -0.9914, 0.4908), (0.09855, -0.7485, 0.4343), (0.07514, -0.5707, 0.245), (0.06657, -0.5056, 6.001e-17), (0.07514, -0.5707, -0.245), (0.09855, -0.7485, -0.4244), (0.1305, -0.9914, -0.49), (0.1625, -1.234, -0.4244), (0.1859, -1.412, -0.245), (0.3856, -1.439, 0.0), (0.3686, -1.376, 0.245), (0.3222, -1.203, 0.4311), (0.2588, -0.9659, 0.49), (0.1954, -0.7293, 0.429), (0.149, -0.556, 0.245), (0.132, -0.4926, 6.001e-17), (0.149, -0.556, -0.245), (0.1954, -0.7293, -0.4244), (0.2588, -0.9659, -0.49), (0.3222, -1.203, -0.4244), (0.3686, -1.376, -0.245), (0.5702, -1.377, 0.0), (0.5451, -1.316, 0.245), (0.4764, -1.15, 0.4316), (0.3827, -0.9239, 0.4914), (0.2889, -0.6975, 0.4398), (0.2203, -0.5318, 0.245), (0.1952, -0.4712, 6.001e-17), (0.2203, -0.5318, -0.245), (0.2889, -0.6975, -0.4244), (0.3827, -0.9239, -0.49), (0.4764, -1.15, -0.4244), (0.5451, -1.316, -0.245), (0.745, -1.29, 0.0), (0.7122, -1.234, 0.245), (0.6225, -1.078, 0.4281), (0.5, -0.866, 0.4901), (0.3775, -0.6538, 0.4279), (0.2878, -0.4985, 0.245), (0.255, -0.4417, 6.001e-17), (0.2878, -0.4985, -0.245), (0.3775, -0.6538, -0.4244), (0.5, -0.866, -0.49), (0.6225, -1.078, -0.4244), (0.7122, -1.234, -0.245), (0.9071, -1.182, 0.0), (0.8671, -1.13, 0.245), (0.7579, -0.9877, 0.4418), (0.6088, -0.7934, 0.4914), (0.4596, -0.599, 0.4251), (0.3504, -0.4567, 0.245), (0.3105, -0.4046, 6.001e-17), (0.3504, -0.4567, -0.245), (0.4596, -0.599, -0.4244), (0.6088, -0.7934, -0.49), (0.7579, -0.9877, -0.4244), (0.8671, -1.13, -0.245), (1.054, -1.054, 0.0), (1.007, -1.007, 0.245), (0.8803, -0.8803, 0.4361), (0.7071, -0.7071, 0.4905), (0.5339, -0.5339, 0.4247), (0.407, -0.407, 0.245), (0.3606, -0.3606, 6.001e-17), (0.407, -0.407, -0.245), (0.5339, -0.5339, -0.4244), (0.7071, -0.7071, -0.49), (0.8803, -0.8803, -0.4244), (1.007, -1.007, -0.245), (1.182, -0.9071, 0.0), (1.13, -0.8671, 0.245), (0.9877, -0.7579, 0.4401), (0.7934, -0.6088, 0.4901), (0.599, -0.4596, 0.4316), (0.4567, -0.3504, 0.245), (0.4046, -0.3105, 6.001e-17), (0.4567, -0.3504, -0.245), (0.599, -0.4596, -0.4244), (0.7934, -0.6088, -0.49), (0.9877, -0.7579, -0.4244), (1.13, -0.8671, -0.245), (1.29, -0.745, 0.0), (1.234, -0.7122, 0.245), (1.078, -0.6225, 0.4289), (0.866, -0.5, 0.4909), (0.6538, -0.3775, 0.4265), (0.4985, -0.2878, 0.245), (0.4417, -0.255, 6.001e-17), (0.4985, -0.2878, -0.245), (0.6538, -0.3775, -0.4244), (0.866, -0.5, -0.49), (1.078, -0.6225, -0.4244), (1.234, -0.7122, -0.245), (1.377, -0.5702, 0.0), (1.316, -0.5451, 0.245), (1.15, -0.4764, 0.4297), (0.9239, -0.3827, 0.4913), (0.6975, -0.2889, 0.4405), (0.5318, -0.2203, 0.245), (0.4712, -0.1952, 6.001e-17), (0.5318, -0.2203, -0.245), (0.6975, -0.2889, -0.4244), (0.9239, -0.3827, -0.49), (1.15, -0.4764, -0.4244), (1.316, -0.5451, -0.245), (1.439, -0.3856, 0.0), (1.376, -0.3686, 0.245), (1.203, -0.3222, 0.4377), (0.9659, -0.2588, 0.4905), (0.7293, -0.1954, 0.4278), (0.556, -0.149, 0.245), (0.4926, -0.132, 6.001e-17), (0.556, -0.149, -0.245), (0.7293, -0.1954, -0.4244), (0.9659, -0.2588, -0.49), (1.203, -0.3222, -0.4244), (1.376, -0.3686, -0.245), (1.477, -0.1945, 0.0), (1.412, -0.1859, 0.245), (1.234, -0.1625, 0.4263), (0.9914, -0.1305, 0.4906), (0.7485, -0.09855, 0.4417), (0.5707, -0.07514, 0.245), (0.5056, -0.06657, 6.001e-17), (0.5707, -0.07514, -0.245), (0.7485, -0.09855, -0.4244), (0.9914, -0.1305, -0.49), (1.234, -0.1625, -0.4244), (1.412, -0.1859, -0.245)], [], [(0, 1, 13, 12), (1, 2, 14, 13), (2, 3, 15, 14), (3, 4, 16, 15), (4, 5, 17, 16), (5, 6, 18, 17), (6, 7, 19, 18), (7, 8, 20, 19), (8, 9, 21, 20), (9, 10, 22, 21), (10, 11, 23, 22), (0, 12, 23, 11), (12, 13, 25, 24), (13, 14, 26, 25), (14, 15, 27, 26), (15, 16, 28, 27), (16, 17, 29, 28), (17, 18, 30, 29), (18, 19, 31, 30), (19, 20, 32, 31), (20, 21, 33, 32), (21, 22, 34, 33), (22, 23, 35, 34), (23, 12, 24, 35), (24, 25, 37, 36), (25, 26, 38, 37), (26, 27, 39, 38), (27, 28, 40, 39), (28, 29, 41, 40), (29, 30, 42, 41), (30, 31, 43, 42), (31, 32, 44, 43), (32, 33, 45, 44), (33, 34, 46, 45), (34, 35, 47, 46), (35, 24, 36, 47), (36, 37, 49, 48), (37, 38, 50, 49), (38, 39, 51, 50), (39, 40, 52, 51), (40, 41, 53, 52), (41, 42, 54, 53), (42, 43, 55, 54), (43, 44, 56, 55), (44, 45, 57, 56), (45, 46, 58, 57), (46, 47, 59, 58), (47, 36, 48, 59), (48, 49, 61, 60), (49, 50, 62, 61), (50, 51, 63, 62), (51, 52, 64, 63), (52, 53, 65, 64), (53, 54, 66, 65), (54, 55, 67, 66), (55, 56, 68, 67), (56, 57, 69, 68), (57, 58, 70, 69), (58, 59, 71, 70), (59, 48, 60, 71), (60, 61, 73, 72), (61, 62, 74, 73), (62, 63, 75, 74), (63, 64, 76, 75), (64, 65, 77, 76), (65, 66, 78, 77), (66, 67, 79, 78), (67, 68, 80, 79), (68, 69, 81, 80), (69, 70, 82, 81), (70, 71, 83, 82), (71, 60, 72, 83), (72, 73, 85, 84), (73, 74, 86, 85), (74, 75, 87, 86), (75, 76, 88, 87), (76, 77, 89, 88), (77, 78, 90, 89), (78, 79, 91, 90), (79, 80, 92, 91), (80, 81, 93, 92), (81, 82, 94, 93), (82, 83, 95, 94), (83, 72, 84, 95), (84, 85, 97, 96), (85, 86, 98, 97), (86, 87, 99, 98), (87, 88, 100, 99), (88, 89, 101, 100), (89, 90, 102, 101), (90, 91, 103, 102), (91, 92, 104, 103), (92, 93, 105, 104), (93, 94, 106, 105), (94, 95, 107, 106), (95, 84, 96, 107), (96, 97, 109, 108), (97, 98, 110, 109), (98, 99, 111, 110), (99, 100, 112, 111), (100, 101, 113, 112), (101, 102, 114, 113), (102, 103, 115, 114), (103, 104, 116, 115), (104, 105, 117, 116), (105, 106, 118, 117), (106, 107, 119, 118), (107, 96, 108, 119), (108, 109, 121, 120), (109, 110, 122, 121), (110, 111, 123, 122), (111, 112, 124, 123), (112, 113, 125, 124), (113, 114, 126, 125), (114, 115, 127, 126), (115, 116, 128, 127), (116, 117, 129, 128), (117, 118, 130, 129), (118, 119, 131, 130), (119, 108, 120, 131), (120, 121, 133, 132), (121, 122, 134, 133), (122, 123, 135, 134), (123, 124, 136, 135), (124, 125, 137, 136), (125, 126, 138, 137), (126, 127, 139, 138), (127, 128, 140, 139), (128, 129, 141, 140), (129, 130, 142, 141), (130, 131, 143, 142), (131, 120, 132, 143), (132, 133, 145, 144), (133, 134, 146, 145), (134, 135, 147, 146), (135, 136, 148, 147), (136, 137, 149, 148), (137, 138, 150, 149), (138, 139, 151, 150), (139, 140, 152, 151), (140, 141, 153, 152), (141, 142, 154, 153), (142, 143, 155, 154), (143, 132, 144, 155), (144, 145, 157, 156), (145, 146, 158, 157), (146, 147, 159, 158), (147, 148, 160, 159), (148, 149, 161, 160), (149, 150, 162, 161), (150, 151, 163, 162), (151, 152, 164, 163), (152, 153, 165, 164), (153, 154, 166, 165), (154, 155, 167, 166), (155, 144, 156, 167), (156, 157, 169, 168), (157, 158, 170, 169), (158, 159, 171, 170), (159, 160, 172, 171), (160, 161, 173, 172), (161, 162, 174, 173), (162, 163, 175, 174), (163, 164, 176, 175), (164, 165, 177, 176), (165, 166, 178, 177), (166, 167, 179, 178), (167, 156, 168, 179), (168, 169, 181, 180), (169, 170, 182, 181), (170, 171, 183, 182), (171, 172, 184, 183), (172, 173, 185, 184), (173, 174, 186, 185), (174, 175, 187, 186), (175, 176, 188, 187), (176, 177, 189, 188), (177, 178, 190, 189), (178, 179, 191, 190), (179, 168, 180, 191), (180, 181, 193, 192), (181, 182, 194, 193), (182, 183, 195, 194), (183, 184, 196, 195), (184, 185, 197, 196), (185, 186, 198, 197), (186, 187, 199, 198), (187, 188, 200, 199), (188, 189, 201, 200), (189, 190, 202, 201), (190, 191, 203, 202), (191, 180, 192, 203), (192, 193, 205, 204), (193, 194, 206, 205), (194, 195, 207, 206), (195, 196, 208, 207), (196, 197, 209, 208), (197, 198, 210, 209), (198, 199, 211, 210), (199, 200, 212, 211), (200, 201, 213, 212), (201, 202, 214, 213), (202, 203, 215, 214), (203, 192, 204, 215), (204, 205, 217, 216), (205, 206, 218, 217), (206, 207, 219, 218), (207, 208, 220, 219), (208, 209, 221, 220), (209, 210, 222, 221), (210, 211, 223, 222), (211, 212, 224, 223), (212, 213, 225, 224), (213, 214, 226, 225), (214, 215, 227, 226), (215, 204, 216, 227), (216, 217, 229, 228), (217, 218, 230, 229), (218, 219, 231, 230), (219, 220, 232, 231), (220, 221, 233, 232), (221, 222, 234, 233), (222, 223, 235, 234), (223, 224, 236, 235), (224, 225, 237, 236), (225, 226, 238, 237), (226, 227, 239, 238), (227, 216, 228, 239), (228, 229, 241, 240), (229, 230, 242, 241), (230, 231, 243, 242), (231, 232, 244, 243), (232, 233, 245, 244), (233, 234, 246, 245), (234, 235, 247, 246), (235, 236, 248, 247), (236, 237, 249, 248), (237, 238, 250, 249), (238, 239, 251, 250), (239, 228, 240, 251), (240, 241, 253, 252), (241, 242, 254, 253), (242, 243, 255, 254), (243, 244, 256, 255), (244, 245, 257, 256), (245, 246, 258, 257), (246, 247, 259, 258), (247, 248, 260, 259), (248, 249, 261, 260), (249, 250, 262, 261), (250, 251, 263, 262), (251, 240, 252, 263), (252, 253, 265, 264), (253, 254, 266, 265), (254, 255, 267, 266), (255, 256, 268, 267), (256, 257, 269, 268), (257, 258, 270, 269), (258, 259, 271, 270), (259, 260, 272, 271), (260, 261, 273, 272), (261, 262, 274, 273), (262, 263, 275, 274), (263, 252, 264, 275), (264, 265, 277, 276), (265, 266, 278, 277), (266, 267, 279, 278), (267, 268, 280, 279), (268, 269, 281, 280), (269, 270, 282, 281), (270, 271, 283, 282), (271, 272, 284, 283), (272, 273, 285, 284), (273, 274, 286, 285), (274, 275, 287, 286), (275, 264, 276, 287), (276, 277, 289, 288), (277, 278, 290, 289), (278, 279, 291, 290), (279, 280, 292, 291), (280, 281, 293, 292), (281, 282, 294, 293), (282, 283, 295, 294), (283, 284, 296, 295), (284, 285, 297, 296), (285, 286, 298, 297), (286, 287, 299, 298), (287, 276, 288, 299), (288, 289, 301, 300), (289, 290, 302, 301), (290, 291, 303, 302), (291, 292, 304, 303), (292, 293, 305, 304), (293, 294, 306, 305), (294, 295, 307, 306), (295, 296, 308, 307), (296, 297, 309, 308), (297, 298, 310, 309), (298, 299, 311, 310), (299, 288, 300, 311), (300, 301, 313, 312), (301, 302, 314, 313), (302, 303, 315, 314), (303, 304, 316, 315), (304, 305, 317, 316), (305, 306, 318, 317), (306, 307, 319, 318), (307, 308, 320, 319), (308, 309, 321, 320), (309, 310, 322, 321), (310, 311, 323, 322), (311, 300, 312, 323), (312, 313, 325, 324), (313, 314, 326, 325), (314, 315, 327, 326), (315, 316, 328, 327), (316, 317, 329, 328), (317, 318, 330, 329), (318, 319, 331, 330), (319, 320, 332, 331), (320, 321, 333, 332), (321, 322, 334, 333), (322, 323, 335, 334), (323, 312, 324, 335), (324, 325, 337, 336), (325, 326, 338, 337), (326, 327, 339, 338), (327, 328, 340, 339), (328, 329, 341, 340), (329, 330, 342, 341), (330, 331, 343, 342), (331, 332, 344, 343), (332, 333, 345, 344), (333, 334, 346, 345), (334, 335, 347, 346), (335, 324, 336, 347), (336, 337, 349, 348), (337, 338, 350, 349), (338, 339, 351, 350), (339, 340, 352, 351), (340, 341, 353, 352), (341, 342, 354, 353), (342, 343, 355, 354), (343, 344, 356, 355), (344, 345, 357, 356), (345, 346, 358, 357), (346, 347, 359, 358), (347, 336, 348, 359), (348, 349, 361, 360), (349, 350, 362, 361), (350, 351, 363, 362), (351, 352, 364, 363), (352, 353, 365, 364), (353, 354, 366, 365), (354, 355, 367, 366), (355, 356, 368, 367), (356, 357, 369, 368), (357, 358, 370, 369), (358, 359, 371, 370), (359, 348, 360, 371), (360, 361, 373, 372), (361, 362, 374, 373), (362, 363, 375, 374), (363, 364, 376, 375), (364, 365, 377, 376), (365, 366, 378, 377), (366, 367, 379, 378), (367, 368, 380, 379), (368, 369, 381, 380), (369, 370, 382, 381), (370, 371, 383, 382), (371, 360, 372, 383), (372, 373, 385, 384), (373, 374, 386, 385), (374, 375, 387, 386), (375, 376, 388, 387), (376, 377, 389, 388), (377, 378, 390, 389), (378, 379, 391, 390), (379, 380, 392, 391), (380, 381, 393, 392), (381, 382, 394, 393), (382, 383, 395, 394), (383, 372, 384, 395), (384, 385, 397, 396), (385, 386, 398, 397), (386, 387, 399, 398), (387, 388, 400, 399), (388, 389, 401, 400), (389, 390, 402, 401), (390, 391, 403, 402), (391, 392, 404, 403), (392, 393, 405, 404), (393, 394, 406, 405), (394, 395, 407, 406), (395, 384, 396, 407), (396, 397, 409, 408), (397, 398, 410, 409), (398, 399, 411, 410), (399, 400, 412, 411), (400, 401, 413, 412), (401, 402, 414, 413), (402, 403, 415, 414), (403, 404, 416, 415), (404, 405, 417, 416), (405, 406, 418, 417), (406, 407, 419, 418), (407, 396, 408, 419), (408, 409, 421, 420), (409, 410, 422, 421), (410, 411, 423, 422), (411, 412, 424, 423), (412, 413, 425, 424), (413, 414, 426, 425), (414, 415, 427, 426), (415, 416, 428, 427), (416, 417, 429, 428), (417, 418, 430, 429), (418, 419, 431, 430), (419, 408, 420, 431), (420, 421, 433, 432), (421, 422, 434, 433), (422, 423, 435, 434), (423, 424, 436, 435), (424, 425, 437, 436), (425, 426, 438, 437), (426, 427, 439, 438), (427, 428, 440, 439), (428, 429, 441, 440), (429, 430, 442, 441), (430, 431, 443, 442), (431, 420, 432, 443), (432, 433, 445, 444), (433, 434, 446, 445), (434, 435, 447, 446), (435, 436, 448, 447), (436, 437, 449, 448), (437, 438, 450, 449), (438, 439, 451, 450), (439, 440, 452, 451), (440, 441, 453, 452), (441, 442, 454, 453), (442, 443, 455, 454), (443, 432, 444, 455), (444, 445, 457, 456), (445, 446, 458, 457), (446, 447, 459, 458), (447, 448, 460, 459), (448, 449, 461, 460), (449, 450, 462, 461), (450, 451, 463, 462), (451, 452, 464, 463), (452, 453, 465, 464), (453, 454, 466, 465), (454, 455, 467, 466), (455, 444, 456, 467), (456, 457, 469, 468), (457, 458, 470, 469), (458, 459, 471, 470), (459, 460, 472, 471), (460, 461, 473, 472), (461, 462, 474, 473), (462, 463, 475, 474), (463, 464, 476, 475), (464, 465, 477, 476), (465, 466, 478, 477), (466, 467, 479, 478), (467, 456, 468, 479), (468, 469, 481, 480), (469, 470, 482, 481), (470, 471, 483, 482), (471, 472, 484, 483), (472, 473, 485, 484), (473, 474, 486, 485), (474, 475, 487, 486), (475, 476, 488, 487), (476, 477, 489, 488), (477, 478, 490, 489), (478, 479, 491, 490), (479, 468, 480, 491), (480, 481, 493, 492), (481, 482, 494, 493), (482, 483, 495, 494), (483, 484, 496, 495), (484, 485, 497, 496), (485, 486, 498, 497), (486, 487, 499, 498), (487, 488, 500, 499), (488, 489, 501, 500), (489, 490, 502, 501), (490, 491, 503, 502), (491, 480, 492, 503), (492, 493, 505, 504), (493, 494, 506, 505), (494, 495, 507, 506), (495, 496, 508, 507), (496, 497, 509, 508), (497, 498, 510, 509), (498, 499, 511, 510), (499, 500, 512, 511), (500, 501, 513, 512), (501, 502, 514, 513), (502, 503, 515, 514), (503, 492, 504, 515), (504, 505, 517, 516), (505, 506, 518, 517), (506, 507, 519, 518), (507, 508, 520, 519), (508, 509, 521, 520), (509, 510, 522, 521), (510, 511, 523, 522), (511, 512, 524, 523), (512, 513, 525, 524), (513, 514, 526, 525), (514, 515, 527, 526), (515, 504, 516, 527), (516, 517, 529, 528), (517, 518, 530, 529), (518, 519, 531, 530), (519, 520, 532, 531), (520, 521, 533, 532), (521, 522, 534, 533), (522, 523, 535, 534), (523, 524, 536, 535), (524, 525, 537, 536), (525, 526, 538, 537), (526, 527, 539, 538), (527, 516, 528, 539), (528, 529, 541, 540), (529, 530, 542, 541), (530, 531, 543, 542), (531, 532, 544, 543), (532, 533, 545, 544), (533, 534, 546, 545), (534, 535, 547, 546), (535, 536, 548, 547), (536, 537, 549, 548), (537, 538, 550, 549), (538, 539, 551, 550), (539, 528, 540, 551), (540, 541, 553, 552), (541, 542, 554, 553), (542, 543, 555, 554), (543, 544, 556, 555), (544, 545, 557, 556), (545, 546, 558, 557), (546, 547, 559, 558), (547, 548, 560, 559), (548, 549, 561, 560), (549, 550, 562, 561), (550, 551, 563, 562), (551, 540, 552, 563), (552, 553, 565, 564), (553, 554, 566, 565), (554, 555, 567, 566), (555, 556, 568, 567), (556, 557, 569, 568), (557, 558, 570, 569), (558, 559, 571, 570), (559, 560, 572, 571), (560, 561, 573, 572), (561, 562, 574, 573), (562, 563, 575, 574), (563, 552, 564, 575), (564, 565, 1, 0), (565, 566, 2, 1), (566, 567, 3, 2), (567, 568, 4, 3), (568, 569, 5, 4), (569, 570, 6, 5), (570, 571, 7, 6), (571, 572, 8, 7), (572, 573, 9, 8), (573, 574, 10, 9), (574, 575, 11, 10), (575, 564, 0, 11), (624, 612, 623, 635), (625, 613, 612, 624), (626, 614, 613, 625), (627, 615, 614, 626), (628, 616, 615, 627), (629, 617, 616, 628), (630, 618, 617, 629), (631, 619, 618, 630), (632, 620, 619, 631), (633, 621, 620, 632), (634, 622, 621, 633), (635, 623, 622, 634), (636, 624, 635, 647), (637, 625, 624, 636), (638, 626, 625, 637), (639, 627, 626, 638), (640, 628, 627, 639), (641, 629, 628, 640), (642, 630, 629, 641), (643, 631, 630, 642), (644, 632, 631, 643), (645, 633, 632, 644), (646, 634, 633, 645), (647, 635, 634, 646), (648, 636, 647, 659), (649, 637, 636, 648), (650, 638, 637, 649), (651, 639, 638, 650), (652, 640, 639, 651), (653, 641, 640, 652), (654, 642, 641, 653), (655, 643, 642, 654), (656, 644, 643, 655), (657, 645, 644, 656), (658, 646, 645, 657), (659, 647, 646, 658), (660, 648, 659, 671), (661, 649, 648, 660), (662, 650, 649, 661), (663, 651, 650, 662), (664, 652, 651, 663), (665, 653, 652, 664), (666, 654, 653, 665), (667, 655, 654, 666), (668, 656, 655, 667), (669, 657, 656, 668), (670, 658, 657, 669), (671, 659, 658, 670), (672, 660, 671, 683), (673, 661, 660, 672), (674, 662, 661, 673), (675, 663, 662, 674), (676, 664, 663, 675), (677, 665, 664, 676), (678, 666, 665, 677), (679, 667, 666, 678), (680, 668, 667, 679), (681, 669, 668, 680), (682, 670, 669, 681), (683, 671, 670, 682), (684, 672, 683, 695), (685, 673, 672, 684), (686, 674, 673, 685), (687, 675, 674, 686), (688, 676, 675, 687), (689, 677, 676, 688), (690, 678, 677, 689), (691, 679, 678, 690), (692, 680, 679, 691), (693, 681, 680, 692), (694, 682, 681, 693), (695, 683, 682, 694), (696, 684, 695, 707), (697, 685, 684, 696), (698, 686, 685, 697), (699, 687, 686, 698), (700, 688, 687, 699), (701, 689, 688, 700), (702, 690, 689, 701), (703, 691, 690, 702), (704, 692, 691, 703), (705, 693, 692, 704), (706, 694, 693, 705), (707, 695, 694, 706), (708, 696, 707, 719), (709, 697, 696, 708), (710, 698, 697, 709), (711, 699, 698, 710), (712, 700, 699, 711), (713, 701, 700, 712), (714, 702, 701, 713), (715, 703, 702, 714), (716, 704, 703, 715), (717, 705, 704, 716), (718, 706, 705, 717), (719, 707, 706, 718), (720, 708, 719, 731), (721, 709, 708, 720), (722, 710, 709, 721), (723, 711, 710, 722), (724, 712, 711, 723), (725, 713, 712, 724), (726, 714, 713, 725), (727, 715, 714, 726), (728, 716, 715, 727), (729, 717, 716, 728), (730, 718, 717, 729), (731, 719, 718, 730), (732, 720, 731, 743), (733, 721, 720, 732), (734, 722, 721, 733), (735, 723, 722, 734), (736, 724, 723, 735), (737, 725, 724, 736), (738, 726, 725, 737), (739, 727, 726, 738), (740, 728, 727, 739), (741, 729, 728, 740), (742, 730, 729, 741), (743, 731, 730, 742), (744, 732, 743, 755), (745, 733, 732, 744), (746, 734, 733, 745), (747, 735, 734, 746), (748, 736, 735, 747), (749, 737, 736, 748), (750, 738, 737, 749), (751, 739, 738, 750), (752, 740, 739, 751), (753, 741, 740, 752), (754, 742, 741, 753), (755, 743, 742, 754), (756, 744, 755, 767), (757, 745, 744, 756), (758, 746, 745, 757), (759, 747, 746, 758), (760, 748, 747, 759), (761, 749, 748, 760), (762, 750, 749, 761), (763, 751, 750, 762), (764, 752, 751, 763), (765, 753, 752, 764), (766, 754, 753, 765), (767, 755, 754, 766), (768, 756, 767, 779), (769, 757, 756, 768), (770, 758, 757, 769), (771, 759, 758, 770), (772, 760, 759, 771), (773, 761, 760, 772), (774, 762, 761, 773), (775, 763, 762, 774), (776, 764, 763, 775), (777, 765, 764, 776), (778, 766, 765, 777), (779, 767, 766, 778), (780, 768, 779, 791), (781, 769, 768, 780), (782, 770, 769, 781), (783, 771, 770, 782), (784, 772, 771, 783), (785, 773, 772, 784), (786, 774, 773, 785), (787, 775, 774, 786), (788, 776, 775, 787), (789, 777, 776, 788), (790, 778, 777, 789), (791, 779, 778, 790), (792, 780, 791, 803), (793, 781, 780, 792), (794, 782, 781, 793), (795, 783, 782, 794), (796, 784, 783, 795), (797, 785, 784, 796), (798, 786, 785, 797), (799, 787, 786, 798), (800, 788, 787, 799), (801, 789, 788, 800), (802, 790, 789, 801), (803, 791, 790, 802), (804, 792, 803, 815), (805, 793, 792, 804), (806, 794, 793, 805), (807, 795, 794, 806), (808, 796, 795, 807), (809, 797, 796, 808), (810, 798, 797, 809), (811, 799, 798, 810), (812, 800, 799, 811), (813, 801, 800, 812), (814, 802, 801, 813), (815, 803, 802, 814), (816, 804, 815, 827), (817, 805, 804, 816), (818, 806, 805, 817), (819, 807, 806, 818), (820, 808, 807, 819), (821, 809, 808, 820), (822, 810, 809, 821), (823, 811, 810, 822), (824, 812, 811, 823), (825, 813, 812, 824), (826, 814, 813, 825), (827, 815, 814, 826), (828, 816, 827, 839), (829, 817, 816, 828), (830, 818, 817, 829), (831, 819, 818, 830), (832, 820, 819, 831), (833, 821, 820, 832), (834, 822, 821, 833), (835, 823, 822, 834), (836, 824, 823, 835), (837, 825, 824, 836), (838, 826, 825, 837), (839, 827, 826, 838), (840, 828, 839, 851), (841, 829, 828, 840), (842, 830, 829, 841), (843, 831, 830, 842), (844, 832, 831, 843), (845, 833, 832, 844), (846, 834, 833, 845), (847, 835, 834, 846), (848, 836, 835, 847), (849, 837, 836, 848), (850, 838, 837, 849), (851, 839, 838, 850), (852, 840, 851, 863), (853, 841, 840, 852), (854, 842, 841, 853), (855, 843, 842, 854), (856, 844, 843, 855), (857, 845, 844, 856), (858, 846, 845, 857), (859, 847, 846, 858), (860, 848, 847, 859), (861, 849, 848, 860), (862, 850, 849, 861), (863, 851, 850, 862), (864, 852, 863, 875), (865, 853, 852, 864), (866, 854, 853, 865), (867, 855, 854, 866), (868, 856, 855, 867), (869, 857, 856, 868), (870, 858, 857, 869), (871, 859, 858, 870), (872, 860, 859, 871), (873, 861, 860, 872), (874, 862, 861, 873), (875, 863, 862, 874), (876, 864, 875, 887), (877, 865, 864, 876), (878, 866, 865, 877), (879, 867, 866, 878), (880, 868, 867, 879), (881, 869, 868, 880), (882, 870, 869, 881), (883, 871, 870, 882), (884, 872, 871, 883), (885, 873, 872, 884), (886, 874, 873, 885), (887, 875, 874, 886), (888, 876, 887, 899), (889, 877, 876, 888), (890, 878, 877, 889), (891, 879, 878, 890), (892, 880, 879, 891), (893, 881, 880, 892), (894, 882, 881, 893), (895, 883, 882, 894), (896, 884, 883, 895), (897, 885, 884, 896), (898, 886, 885, 897), (899, 887, 886, 898), (911, 900, 888, 899), (901, 889, 888, 900), (902, 890, 889, 901), (903, 891, 890, 902), (904, 892, 891, 903), (905, 893, 892, 904), (906, 894, 893, 905), (907, 895, 894, 906), (908, 896, 895, 907), (909, 897, 896, 908), (910, 898, 897, 909), (911, 899, 898, 910), (623, 611, 610, 622), (622, 610, 609, 621), (621, 609, 608, 620), (620, 608, 607, 619), (619, 607, 606, 618), (618, 606, 605, 617), (617, 605, 604, 616), (616, 604, 603, 615), (615, 603, 602, 614), (614, 602, 601, 613), (613, 601, 600, 612), (612, 600, 611, 623), (611, 599, 598, 610), (610, 598, 597, 609), (609, 597, 596, 608), (608, 596, 595, 607), (607, 595, 594, 606), (606, 594, 593, 605), (605, 593, 592, 604), (604, 592, 591, 603), (603, 591, 590, 602), (602, 590, 589, 601), (601, 589, 588, 600), (600, 588, 599, 611), (599, 587, 586, 598), (598, 586, 585, 597), (597, 585, 584, 596), (596, 584, 583, 595), (595, 583, 582, 594), (594, 582, 581, 593), (593, 581, 580, 592), (592, 580, 579, 591), (591, 579, 578, 590), (590, 578, 577, 589), (589, 577, 576, 588), (588, 576, 587, 599), (587, 912, 913, 586), (586, 913, 914, 585), (585, 914, 915, 584), (584, 915, 916, 583), (583, 916, 917, 582), (582, 917, 918, 581), (581, 918, 919, 580), (580, 919, 920, 579), (579, 920, 921, 578), (578, 921, 922, 577), (577, 922, 923, 576), (576, 923, 912, 587), (912, 924, 925, 913), (913, 925, 926, 914), (914, 926, 927, 915), (915, 927, 928, 916), (916, 928, 929, 917), (917, 929, 930, 918), (918, 930, 931, 919), (919, 931, 932, 920), (920, 932, 933, 921), (921, 933, 934, 922), (922, 934, 935, 923), (923, 935, 924, 912), (924, 936, 937, 925), (925, 937, 938, 926), (926, 938, 939, 927), (927, 939, 940, 928), (928, 940, 941, 929), (929, 941, 942, 930), (930, 942, 943, 931), (931, 943, 944, 932), (932, 944, 945, 933), (933, 945, 946, 934), (934, 946, 947, 935), (935, 947, 936, 924), (936, 948, 949, 937), (937, 949, 950, 938), (938, 950, 951, 939), (939, 951, 952, 940), (940, 952, 953, 941), (941, 953, 954, 942), (942, 954, 955, 943), (943, 955, 956, 944), (944, 956, 957, 945), (945, 957, 958, 946), (946, 958, 959, 947), (947, 959, 948, 936), (948, 960, 961, 949), (949, 961, 962, 950), (950, 962, 963, 951), (951, 963, 964, 952), (952, 964, 965, 953), (953, 965, 966, 954), (954, 966, 967, 955), (955, 967, 968, 956), (956, 968, 969, 957), (957, 969, 970, 958), (958, 970, 971, 959), (959, 971, 960, 948), (960, 972, 973, 961), (961, 973, 974, 962), (962, 974, 975, 963), (963, 975, 976, 964), (964, 976, 977, 965), (965, 977, 978, 966), (966, 978, 979, 967), (967, 979, 980, 968), (968, 980, 981, 969), (969, 981, 982, 970), (970, 982, 983, 971), (971, 983, 972, 960), (972, 984, 985, 973), (973, 985, 986, 974), (974, 986, 987, 975), (975, 987, 988, 976), (976, 988, 989, 977), (977, 989, 990, 978), (978, 990, 991, 979), (979, 991, 992, 980), (980, 992, 993, 981), (981, 993, 994, 982), (982, 994, 995, 983), (983, 995, 984, 972), (984, 996, 997, 985), (985, 997, 998, 986), (986, 998, 999, 987), (987, 999, 1000, 988), (988, 1000, 1001, 989), (989, 1001, 1002, 990), (990, 1002, 1003, 991), (991, 1003, 1004, 992), (992, 1004, 1005, 993), (993, 1005, 1006, 994), (994, 1006, 1007, 995), (995, 1007, 996, 984), (996, 1008, 1009, 997), (997, 1009, 1010, 998), (998, 1010, 1011, 999), (999, 1011, 1012, 1000), (1000, 1012, 1013, 1001), (1001, 1013, 1014, 1002), (1002, 1014, 1015, 1003), (1003, 1015, 1016, 1004), (1004, 1016, 1017, 1005), (1005, 1017, 1018, 1006), (1006, 1018, 1019, 1007), (1007, 1019, 1008, 996), (1008, 1020, 1021, 1009), (1009, 1021, 1022, 1010), (1010, 1022, 1023, 1011), (1011, 1023, 1024, 1012), (1012, 1024, 1025, 1013), (1013, 1025, 1026, 1014), (1014, 1026, 1027, 1015), (1015, 1027, 1028, 1016), (1016, 1028, 1029, 1017), (1017, 1029, 1030, 1018), (1018, 1030, 1031, 1019), (1019, 1031, 1020, 1008), (1020, 1032, 1033, 1021), (1021, 1033, 1034, 1022), (1022, 1034, 1035, 1023), (1023, 1035, 1036, 1024), (1024, 1036, 1037, 1025), (1025, 1037, 1038, 1026), (1026, 1038, 1039, 1027), (1027, 1039, 1040, 1028), (1028, 1040, 1041, 1029), (1029, 1041, 1042, 1030), (1030, 1042, 1043, 1031), (1031, 1043, 1032, 1020), (1032, 1044, 1045, 1033), (1033, 1045, 1046, 1034), (1034, 1046, 1047, 1035), (1035, 1047, 1048, 1036), (1036, 1048, 1049, 1037), (1037, 1049, 1050, 1038), (1038, 1050, 1051, 1039), (1039, 1051, 1052, 1040), (1040, 1052, 1053, 1041), (1041, 1053, 1054, 1042), (1042, 1054, 1055, 1043), (1043, 1055, 1044, 1032), (1044, 1056, 1057, 1045), (1045, 1057, 1058, 1046), (1046, 1058, 1059, 1047), (1047, 1059, 1060, 1048), (1048, 1060, 1061, 1049), (1049, 1061, 1062, 1050), (1050, 1062, 1063, 1051), (1051, 1063, 1064, 1052), (1052, 1064, 1065, 1053), (1053, 1065, 1066, 1054), (1054, 1066, 1067, 1055), (1055, 1067, 1056, 1044), (1056, 1068, 1069, 1057), (1057, 1069, 1070, 1058), (1058, 1070, 1071, 1059), (1059, 1071, 1072, 1060), (1060, 1072, 1073, 1061), (1061, 1073, 1074, 1062), (1062, 1074, 1075, 1063), (1063, 1075, 1076, 1064), (1064, 1076, 1077, 1065), (1065, 1077, 1078, 1066), (1066, 1078, 1079, 1067), (1067, 1079, 1068, 1056), (1068, 1080, 1081, 1069), (1069, 1081, 1082, 1070), (1070, 1082, 1083, 1071), (1071, 1083, 1084, 1072), (1072, 1084, 1085, 1073), (1073, 1085, 1086, 1074), (1074, 1086, 1087, 1075), (1075, 1087, 1088, 1076), (1076, 1088, 1089, 1077), (1077, 1089, 1090, 1078), (1078, 1090, 1091, 1079), (1079, 1091, 1080, 1068), (1080, 1092, 1093, 1081), (1081, 1093, 1094, 1082), (1082, 1094, 1095, 1083), (1083, 1095, 1096, 1084), (1084, 1096, 1097, 1085), (1085, 1097, 1098, 1086), (1086, 1098, 1099, 1087), (1087, 1099, 1100, 1088), (1088, 1100, 1101, 1089), (1089, 1101, 1102, 1090), (1090, 1102, 1103, 1091), (1091, 1103, 1092, 1080), (1092, 1104, 1105, 1093), (1093, 1105, 1106, 1094), (1094, 1106, 1107, 1095), (1095, 1107, 1108, 1096), (1096, 1108, 1109, 1097), (1097, 1109, 1110, 1098), (1098, 1110, 1111, 1099), (1099, 1111, 1112, 1100), (1100, 1112, 1113, 1101), (1101, 1113, 1114, 1102), (1102, 1114, 1115, 1103), (1103, 1115, 1104, 1092), (1104, 1116, 1117, 1105), (1105, 1117, 1118, 1106), (1106, 1118, 1119, 1107), (1107, 1119, 1120, 1108), (1108, 1120, 1121, 1109), (1109, 1121, 1122, 1110), (1110, 1122, 1123, 1111), (1111, 1123, 1124, 1112), (1112, 1124, 1125, 1113), (1113, 1125, 1126, 1114), (1114, 1126, 1127, 1115), (1115, 1127, 1116, 1104), (1116, 1128, 1129, 1117), (1117, 1129, 1130, 1118), (1118, 1130, 1131, 1119), (1119, 1131, 1132, 1120), (1120, 1132, 1133, 1121), (1121, 1133, 1134, 1122), (1122, 1134, 1135, 1123), (1123, 1135, 1136, 1124), (1124, 1136, 1137, 1125), (1125, 1137, 1138, 1126), (1126, 1138, 1139, 1127), (1127, 1139, 1128, 1116), (1128, 1140, 1141, 1129), (1129, 1141, 1142, 1130), (1130, 1142, 1143, 1131), (1131, 1143, 1144, 1132), (1132, 1144, 1145, 1133), (1133, 1145, 1146, 1134), (1134, 1146, 1147, 1135), (1135, 1147, 1148, 1136), (1136, 1148, 1149, 1137), (1137, 1149, 1150, 1138), (1138, 1150, 1151, 1139), (1139, 1151, 1140, 1128), (1140, 911, 910, 1141), (1141, 910, 909, 1142), (1142, 909, 908, 1143), (1143, 908, 907, 1144), (1144, 907, 906, 1145), (1145, 906, 905, 1146), (1146, 905, 904, 1147), (1147, 904, 903, 1148), (1148, 903, 902, 1149), (1149, 902, 901, 1150), (1150, 901, 900, 1151), (1151, 900, 911, 1140)])
me_torus.polygons.foreach_set('use_smooth', [True] * 1152)
me_torus.materials.append(mat_material)
me_torus.use_remesh_preserve_volume = False
me_torus.use_remesh_preserve_attributes = False
me_torus.use_mirror_vertex_groups = False
me_torus.update()

# ---- objects
ob_cylinder_001 = bpy.data.objects.new('Cylinder.001', me_cylinder)
ob_cylinder = bpy.data.objects.new('Cylinder', me_cylinder_001)
ob_torus_001 = bpy.data.objects.new('Torus.001', me_torus_001)
ob_plane = bpy.data.objects.new('Plane', me_plane)
ob_torus = bpy.data.objects.new('Torus', me_torus)
ob_lamp = bpy.data.objects.new('Lamp', light_lamp)
ob_camera = bpy.data.objects.new('Camera', cam_camera)

# ---- transforms, parenting, visibility, modifiers, constraints
ob_cylinder_001.location = (-0.09615, -0.2327, 0.04276)
ob_cylinder_001.scale = (3.34, 3.34, -0.092)
ob_cylinder_001.lineart.crease_threshold = 0.0
_m = ob_cylinder_001.modifiers.new('Subsurf', 'SUBSURF')
_m.uv_smooth = 'PRESERVE_CORNERS'
_m.levels = 2
_m.render_levels = 4
_m.show_only_control_edges = False
ob_cylinder.location = (-3.27, 3.579, 1.827)
ob_cylinder.rotation_euler = (0.0, -0.0, 1.515)
ob_cylinder.scale = (1.453, 1.342, 1.953)
ob_cylinder.lineart.crease_threshold = 0.0
_m = ob_cylinder.modifiers.new('Subsurf', 'SUBSURF')
_m.uv_smooth = 'PRESERVE_CORNERS'
_m.quality = 2
_m.levels = 5
_m.show_only_control_edges = False
ob_torus_001.location = (-0.02859, -0.01749, 0.5407)
ob_torus_001.lineart.crease_threshold = 0.0
_m = ob_torus_001.modifiers.new('Solidify', 'SOLIDIFY')
_m.thickness = 0.047
_m.offset = 1.0
_m.nonmanifold_thickness_mode = 'FIXED'
_m.nonmanifold_merge_threshold = 0.0003
_m = ob_torus_001.modifiers.new('Subsurf', 'SUBSURF')
_m.uv_smooth = 'PRESERVE_CORNERS'
_m.levels = 3
_m.render_levels = 3
_m.show_only_control_edges = False
ob_plane.location = (0.1231, -0.09564, -0.1171)
ob_plane.scale = (8.0, 8.0, 8.0)
ob_plane.lineart.crease_threshold = 0.0
ob_torus.location = (-0.02859, -0.01749, 0.5407)
ob_torus.lineart.crease_threshold = 0.0
_m = ob_torus.modifiers.new('Subsurf', 'SUBSURF')
_m.uv_smooth = 'PRESERVE_CORNERS'
_m.levels = 2
_m.render_levels = 4
_m.show_only_control_edges = False
ob_lamp.location = (4.884, 0.01739, 7.539)
ob_lamp.rotation_euler = (0.6483, -0.02855, 1.595)
ob_lamp.lock_rotations_4d = False
ob_lamp.empty_display_type = 'ARROWS'
ob_lamp.color = (0.0, 0.0, 0.0, 0.0)
ob_lamp.lineart.crease_threshold = 0.0
ob_camera.location = (7.481, -6.508, 7.729)
ob_camera.rotation_euler = (1.008, 0.122, 0.7064)
ob_camera.lock_rotations_4d = False
ob_camera.empty_display_type = 'ARROWS'
ob_camera.color = (0.0, 0.0, 0.0, 0.0)
ob_camera.display_type = 'WIRE'
ob_camera.lineart.crease_threshold = 0.0

# ---- collection membership
col_collection_1.objects.link(ob_cylinder_001)
col_collection_1.objects.link(ob_cylinder)
col_collection_1.objects.link(ob_torus_001)
col_collection_1.objects.link(ob_plane)
col_collection_1.objects.link(ob_torus)
col_collection_1.objects.link(ob_lamp)
col_collection_1.objects.link(ob_camera)

# ---- scene / render settings (as saved in the file)
scene.camera = ob_camera
scene.frame_start = 1; scene.frame_end = 250; scene.frame_set(210)
scene.render.engine = 'CYCLES'
scene.render.resolution_percentage = 50
scene.render.dither_intensity = 0.0
scene.cycles.use_denoising = False
scene.cycles.samples = 10
scene.cycles.sampling_pattern = 'TABULATED_SOBOL'
scene.cycles.light_sampling_threshold = 0.0
scene.cycles.use_adaptive_sampling = False
scene.cycles.use_light_tree = False
scene.cycles.blur_glossy = 0.0
scene.cycles.pixel_filter_type = 'GAUSSIAN'
scene.cycles.sample_clamp_indirect = 0.0
scene.view_settings.view_transform = 'Standard'
bpy.context.view_layer.update()
